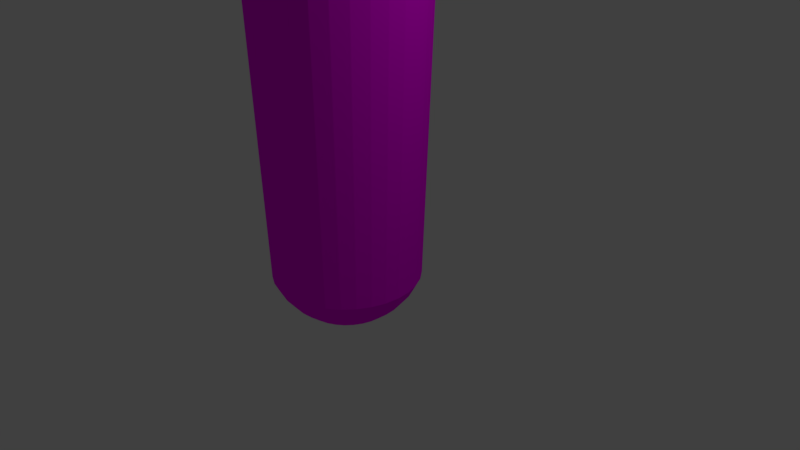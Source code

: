 # Source: 3D_Arm.blend  (saved by Blender 2.79.0; exported with 4.5.12 LTS)
import bpy
from mathutils import Matrix  # noqa: F401  (used for matrix-valued properties, if any)

bpy.ops.wm.read_factory_settings(use_empty=True)
scene = bpy.context.scene
scene.name = 'Scene'

# ---- collections
col_collection_1 = bpy.data.collections.new('Collection 1'); scene.collection.children.link(col_collection_1)

# ---- images (referenced by path relative to the original .blend; pixels are not part of the script)
import os
ASSET_DIR = os.environ.get("B2B_ASSET_DIR", "")  # directory of the original .blend (textures are referenced by path, not embedded)
HERE = os.path.dirname(os.path.abspath(__file__))  # packed textures are extracted next to this script under _unpacked/

def load_image(name, relpath, width, height, colorspace="sRGB"):
    """Load a texture the original file referenced (path relative to the .blend, or extracted next to this script)."""
    p = next((c for c in (os.path.join(HERE, relpath), os.path.join(ASSET_DIR, relpath)) if relpath and os.path.exists(c)), "")
    if p:
        img = bpy.data.images.load(p, check_existing=True)
        img.name = name
    else:  # same state as the original file: an image datablock whose file is absent (Cycles renders it pink)
        img = bpy.data.images.new(name, width, height)
        img.source = "FILE"
        img.filepath = "//" + (relpath or name)
    img.colorspace_settings.name = colorspace
    return img
img_colorpalette_png = load_image('colorpalette.png', 'colorpalette.png', 1024, 1024, 'sRGB')

# ---- materials (node trees are filled in below, after node groups)
mat_material = bpy.data.materials.new('Material')
mat_material.alpha_threshold = 0.0
mat_material.roughness = 0.5
mat_material.line_color = (0.0, 0.0, 0.0, 1.0)

# ---- material node trees
mat_material.use_nodes = True; mat_material.node_tree.nodes.clear()
_N = mat_material.node_tree.nodes; _L = mat_material.node_tree.links
n0 = _N.new('ShaderNodeOutputMaterial'); n0.name = 'Material Output'; n0.location = (300, 300)
n1 = _N.new('ShaderNodeBsdfDiffuse'); n1.name = 'Diffuse BSDF'; n1.location = (10, 300)
n2 = _N.new('ShaderNodeTexImage'); n2.name = 'Image Texture'; n2.location = (-180, 300)
n2.width = 140
n2.image = img_colorpalette_png
_L.new(n1.outputs[0], n0.inputs[0])
_L.new(n2.outputs[0], n1.inputs[0])
n0.is_active_output = True

# ---- world
world_world = bpy.data.worlds.new('World'); scene.world = world_world
world_world.color = (0.05088, 0.05088, 0.05088)
world_world.use_sun_shadow = False
world_world.sun_shadow_jitter_overblur = 0.0
world_world.cycles.sampling_method = 'MANUAL'

# ---- cameras
cam_camera = bpy.data.cameras.new('Camera')
cam_camera.clip_end = 100.0
cam_camera.lens = 35.0
cam_camera.sensor_width = 32.0
cam_camera.sensor_height = 18.0
cam_camera.ortho_scale = 7.314
cam_camera.dof.focus_distance = 0.0

# ---- lights
light_lamp = bpy.data.lights.new('Lamp', 'POINT')
light_lamp.transmission_factor = 0.0
light_lamp.cutoff_distance = 30.0
light_lamp.energy = 100.0
light_lamp.shadow_buffer_clip_start = 1.001
light_lamp.shadow_soft_size = 0.1
light_lamp.shadow_maximum_resolution = 0.006
light_lamp.use_absolute_resolution = True

# ---- meshes
me_sphere = bpy.data.meshes.new('Sphere')
me_sphere.from_pydata([(2.953e-08, 0.1116, 6.913), (1.884e-08, 0.3204, 6.886), (-3.566e-10, 0.6069, 6.778), (-9.735e-09, 0.843, 6.621), (-9.735e-09, 0.9913, 6.441), (-6.286e-09, 1.048, 6.234), (0.0, 0.9808, 5.57), (0.0, 1.0, 5.375), (2.088e-08, 0.8686, 5.233), (-9.406e-09, 0.5963, -1.856), (0.02178, 0.1095, 6.913), (0.06251, 0.3143, 6.886), (0.1184, 0.5953, 6.778), (0.1645, 0.8268, 6.621), (0.1934, 0.9722, 6.441), (0.2045, 1.028, 6.234), (0.1913, 0.9619, 5.57), (0.1951, 0.9808, 5.375), (0.1695, 0.8519, 5.233), (0.1935, 0.9726, -1.374), (0.1741, 0.8753, -1.56), (0.1481, 0.7444, -1.722), (0.1163, 0.5849, -1.856), (0.08014, 0.4029, -1.955), (0.04085, 0.2054, -2.016), (0.04272, 0.1031, 6.913), (0.1226, 0.296, 6.886), (0.2323, 0.5607, 6.778), (0.3226, 0.7788, 6.621), (0.3793, 0.9158, 6.441), (0.4012, 0.9686, 6.234), (0.3753, 0.9061, 5.57), (0.3827, 0.9239, 5.375), (0.3324, 0.8025, 5.233), (0.3795, 0.9162, -1.374), (0.3415, 0.8246, -1.56), (0.2905, 0.7012, -1.722), (0.2282, 0.5509, -1.856), (0.1572, 0.3795, -1.955), (0.08014, 0.1935, -2.016), (0.06202, 0.09282, 6.913), (0.178, 0.2664, 6.886), (0.3372, 0.5046, 6.778), (0.4684, 0.7009, 6.621), (0.5507, 0.8242, 6.441), (0.5825, 0.8718, 6.234), (0.5449, 0.8155, 5.57), (0.5556, 0.8315, 5.375), (0.4826, 0.7222, 5.233), (0.5509, 0.8246, -1.374), (0.4958, 0.7421, -1.56), (0.4217, 0.6311, -1.722), (0.3313, 0.4958, -1.856), (0.2282, 0.3415, -1.955), (0.1163, 0.1741, -2.016), (0.07894, 0.07894, 6.913), (0.2266, 0.2266, 6.886), (0.4292, 0.4292, 6.778), (0.5961, 0.5961, 6.621), (0.7009, 0.7009, 6.441), (0.7414, 0.7414, 6.234), (0.6935, 0.6935, 5.57), (0.7071, 0.7071, 5.375), (0.6142, 0.6142, 5.233), (0.7012, 0.7012, -1.374), (0.6311, 0.6311, -1.56), (0.5367, 0.5367, -1.722), (0.4217, 0.4217, -1.856), (0.2905, 0.2905, -1.955), (0.1481, 0.1481, -2.016), (0.09283, 0.06202, 6.913), (0.2664, 0.178, 6.886), (0.5046, 0.3372, 6.778), (0.7009, 0.4684, 6.621), (0.8242, 0.5507, 6.441), (0.8718, 0.5825, 6.234), (0.8155, 0.5449, 5.57), (0.8315, 0.5556, 5.375), (0.7222, 0.4826, 5.233), (0.8246, 0.5509, -1.374), (0.7421, 0.4958, -1.56), (0.6311, 0.4217, -1.722), (0.4958, 0.3313, -1.856), (0.3415, 0.2282, -1.955), (0.1741, 0.1163, -2.016), (0.1031, 0.04272, 6.913), (0.296, 0.1226, 6.886), (0.5607, 0.2323, 6.778), (0.7788, 0.3226, 6.621), (0.9158, 0.3793, 6.441), (0.9686, 0.4012, 6.234), (0.9061, 0.3753, 5.57), (0.9239, 0.3827, 5.375), (0.8025, 0.3324, 5.233), (0.9162, 0.3795, -1.374), (0.8246, 0.3415, -1.56), (0.7012, 0.2905, -1.722), (0.5509, 0.2282, -1.856), (0.3795, 0.1572, -1.955), (0.1935, 0.08014, -2.016), (0.1095, 0.02178, 6.913), (0.3143, 0.06251, 6.886), (0.5953, 0.1184, 6.778), (0.8268, 0.1645, 6.621), (0.9722, 0.1934, 6.441), (1.028, 0.2045, 6.234), (0.9619, 0.1913, 5.57), (0.9808, 0.1951, 5.375), (0.8519, 0.1695, 5.233), (0.9726, 0.1935, -1.374), (0.8753, 0.1741, -1.56), (0.7444, 0.1481, -1.722), (0.5849, 0.1163, -1.856), (0.4029, 0.08014, -1.955), (0.2054, 0.04085, -2.016), (0.1116, -3.278e-07, 6.913), (0.3204, -3.245e-07, 6.886), (0.6069, -3.224e-07, 6.778), (0.843, -3.301e-07, 6.621), (0.9913, -3.479e-07, 6.441), (1.048, -2.771e-07, 6.234), (0.9808, -3.962e-07, 5.57), (1.0, -3.813e-07, 5.375), (0.8686, -3.814e-07, 5.233), (0.9917, -2.26e-07, -1.374), (0.8925, -3.38e-07, -1.56), (0.759, -3.22e-07, -1.722), (0.5963, -3.46e-07, -1.856), (0.4108, -3.06e-07, -1.955), (0.2094, -3.1e-07, -2.016), (0.1095, -0.02178, 6.913), (0.3143, -0.06251, 6.886), (0.5953, -0.1184, 6.778), (0.8268, -0.1645, 6.621), (0.9722, -0.1934, 6.441), (1.028, -0.2045, 6.234), (0.9619, -0.1913, 5.57), (0.9808, -0.1951, 5.375), (0.8519, -0.1695, 5.233), (0.9726, -0.1935, -1.374), (0.8753, -0.1741, -1.56), (0.7444, -0.1481, -1.722), (0.5849, -0.1163, -1.856), (0.4029, -0.08014, -1.955), (0.2054, -0.04085, -2.016), (0.1031, -0.04272, 6.913), (0.296, -0.1226, 6.886), (0.5607, -0.2323, 6.778), (0.7788, -0.3226, 6.621), (0.9158, -0.3793, 6.441), (0.9686, -0.4012, 6.234), (0.9061, -0.3753, 5.57), (0.9239, -0.3827, 5.375), (0.8025, -0.3324, 5.233), (0.9162, -0.3795, -1.374), (0.8246, -0.3415, -1.56), (0.7012, -0.2905, -1.722), (0.5509, -0.2282, -1.856), (0.3795, -0.1572, -1.955), (0.1935, -0.08014, -2.016), (0.09282, -0.06202, 6.913), (0.2664, -0.178, 6.886), (0.5046, -0.3372, 6.778), (0.7009, -0.4684, 6.621), (0.8242, -0.5507, 6.441), (0.8718, -0.5825, 6.234), (0.8155, -0.5449, 5.57), (0.8315, -0.5556, 5.375), (0.7222, -0.4826, 5.233), (0.8246, -0.5509, -1.374), (0.7421, -0.4958, -1.56), (0.6311, -0.4217, -1.722), (0.4958, -0.3313, -1.856), (0.3415, -0.2282, -1.955), (0.1741, -0.1163, -2.016), (0.07894, -0.07894, 6.913), (0.2266, -0.2266, 6.886), (0.4292, -0.4292, 6.778), (0.5961, -0.5961, 6.621), (0.7009, -0.7009, 6.441), (0.7414, -0.7414, 6.234), (0.6935, -0.6935, 5.57), (0.7071, -0.7071, 5.375), (0.6142, -0.6142, 5.233), (0.7012, -0.7012, -1.374), (0.6311, -0.6311, -1.56), (0.5367, -0.5367, -1.722), (0.4217, -0.4217, -1.856), (0.2905, -0.2905, -1.955), (0.1481, -0.1481, -2.016), (0.06202, -0.09283, 6.913), (0.178, -0.2664, 6.886), (0.3372, -0.5046, 6.778), (0.4684, -0.7009, 6.621), (0.5507, -0.8242, 6.441), (0.5825, -0.8718, 6.234), (0.5449, -0.8155, 5.57), (0.5556, -0.8315, 5.375), (0.4826, -0.7222, 5.233), (0.5509, -0.8246, -1.374), (0.4958, -0.7421, -1.56), (0.4217, -0.6311, -1.722), (0.3313, -0.4958, -1.856), (0.2282, -0.3415, -1.955), (0.1163, -0.1741, -2.016), (-9.406e-09, -3.291e-07, -2.037), (0.04272, -0.1031, 6.913), (0.1226, -0.296, 6.886), (0.2323, -0.5607, 6.778), (0.3226, -0.7788, 6.621), (0.3793, -0.9158, 6.441), (0.4012, -0.9686, 6.234), (0.3753, -0.9061, 5.57), (0.3827, -0.9239, 5.375), (0.3324, -0.8025, 5.233), (0.3795, -0.9162, -1.374), (0.3415, -0.8246, -1.56), (0.2905, -0.7012, -1.722), (0.2282, -0.5509, -1.856), (0.1572, -0.3795, -1.955), (0.08014, -0.1935, -2.016), (0.02178, -0.1095, 6.913), (0.06251, -0.3143, 6.886), (0.1184, -0.5953, 6.778), (0.1645, -0.8268, 6.621), (0.1934, -0.9722, 6.441), (0.2045, -1.028, 6.234), (0.1913, -0.9619, 5.57), (0.1951, -0.9808, 5.375), (0.1695, -0.8519, 5.233), (0.1935, -0.9726, -1.374), (0.1741, -0.8753, -1.56), (0.1481, -0.7444, -1.722), (0.1163, -0.5849, -1.856), (0.08014, -0.4029, -1.955), (0.04085, -0.2054, -2.016), (2.54e-08, -0.1116, 6.913), (5.335e-08, -0.3204, 6.886), (2.839e-08, -0.6069, 6.778), (-4.054e-08, -0.843, 6.621), (-1.116e-07, -0.9913, 6.441), (6.585e-08, -1.048, 6.234), (-8.544e-08, -0.9808, 5.57), (-1.003e-07, -1.0, 5.375), (-5.479e-08, -0.8686, 5.233), (5.883e-08, -0.9917, -1.374), (-1.011e-07, -0.8925, -1.56), (-3.714e-08, -0.759, -1.722), (-2.115e-08, -0.5963, -1.856), (-5.152e-09, -0.4108, -1.955), (-5.152e-09, -0.2094, -2.016), (-0.02178, -0.1095, 6.913), (-0.06251, -0.3143, 6.886), (-0.1184, -0.5953, 6.778), (-0.1645, -0.8268, 6.621), (-0.1934, -0.9722, 6.441), (-0.2045, -1.028, 6.234), (-0.1913, -0.9619, 5.57), (-0.1951, -0.9808, 5.375), (-0.1695, -0.8519, 5.233), (-0.1935, -0.9726, -1.374), (-0.1741, -0.8753, -1.56), (-0.1481, -0.7444, -1.722), (-0.1163, -0.5849, -1.856), (-0.08014, -0.4029, -1.955), (-0.04085, -0.2054, -2.016), (-0.04272, -0.1031, 6.913), (-0.1226, -0.296, 6.886), (-0.2323, -0.5607, 6.778), (-0.3226, -0.7788, 6.621), (-0.3793, -0.9158, 6.441), (-0.4012, -0.9686, 6.234), (-0.3753, -0.9061, 5.57), (-0.3827, -0.9239, 5.375), (-0.3324, -0.8025, 5.233), (-0.3795, -0.9162, -1.374), (-0.3415, -0.8246, -1.56), (-0.2905, -0.7012, -1.722), (-0.2282, -0.5509, -1.856), (-0.1572, -0.3795, -1.955), (-0.08014, -0.1935, -2.016), (-0.06202, -0.09283, 6.913), (-0.178, -0.2664, 6.886), (-0.3372, -0.5046, 6.778), (-0.4684, -0.7009, 6.621), (-0.5507, -0.8242, 6.441), (-0.5825, -0.8718, 6.234), (-0.5449, -0.8155, 5.57), (-0.5556, -0.8315, 5.375), (-0.4826, -0.7222, 5.233), (-0.5509, -0.8246, -1.374), (-0.4958, -0.7421, -1.56), (-0.4217, -0.6311, -1.722), (-0.3313, -0.4958, -1.856), (-0.2282, -0.3415, -1.955), (-0.1163, -0.1741, -2.016), (-1.023e-07, -4.592e-07, 6.924), (-0.07894, -0.07894, 6.913), (-0.2266, -0.2266, 6.886), (-0.4292, -0.4292, 6.778), (-0.5961, -0.5961, 6.621), (-0.7009, -0.7009, 6.441), (-0.7414, -0.7414, 6.234), (-0.6935, -0.6935, 5.57), (-0.7071, -0.7071, 5.375), (-0.6142, -0.6142, 5.233), (-0.7012, -0.7012, -1.374), (-0.6311, -0.6311, -1.56), (-0.5367, -0.5367, -1.722), (-0.4217, -0.4217, -1.856), (-0.2905, -0.2905, -1.955), (-0.1481, -0.1481, -2.016), (-0.09282, -0.06202, 6.913), (-0.2664, -0.178, 6.886), (-0.5046, -0.3372, 6.778), (-0.7009, -0.4684, 6.621), (-0.8242, -0.5507, 6.441), (-0.8718, -0.5825, 6.234), (-0.8155, -0.5449, 5.57), (-0.8315, -0.5556, 5.375), (-0.7222, -0.4826, 5.233), (-0.8246, -0.5509, -1.374), (-0.7421, -0.4958, -1.56), (-0.6311, -0.4217, -1.722), (-0.4958, -0.3313, -1.856), (-0.3415, -0.2282, -1.955), (-0.1741, -0.1163, -2.016), (-0.1031, -0.04272, 6.913), (-0.296, -0.1226, 6.886), (-0.5607, -0.2323, 6.778), (-0.7788, -0.3226, 6.621), (-0.9158, -0.3793, 6.441), (-0.9686, -0.4012, 6.234), (-0.9061, -0.3753, 5.57), (-0.9239, -0.3827, 5.375), (-0.8025, -0.3324, 5.233), (-0.9162, -0.3795, -1.374), (-0.8246, -0.3415, -1.56), (-0.7012, -0.2905, -1.722), (-0.5509, -0.2282, -1.856), (-0.3795, -0.1572, -1.955), (-0.1935, -0.08014, -2.016), (-0.1095, -0.02178, 6.913), (-0.3143, -0.06251, 6.886), (-0.5953, -0.1184, 6.778), (-0.8268, -0.1645, 6.621), (-0.9722, -0.1934, 6.441), (-1.028, -0.2045, 6.234), (-0.9619, -0.1913, 5.57), (-0.9808, -0.1951, 5.375), (-0.8519, -0.1695, 5.233), (-0.9726, -0.1935, -1.374), (-0.8753, -0.1741, -1.56), (-0.7444, -0.1481, -1.722), (-0.5849, -0.1163, -1.856), (-0.4029, -0.08014, -1.955), (-0.2054, -0.04085, -2.016), (-0.1116, -3.192e-07, 6.913), (-0.3204, -2.933e-07, 6.886), (-0.6069, -2.899e-07, 6.778), (-0.843, -1.702e-07, 6.621), (-0.9913, -1.169e-07, 6.441), (-1.048, -3.278e-07, 6.234), (-0.9808, -9.818e-08, 5.57), (-1.0, -1.429e-07, 5.375), (-0.8686, -1.175e-07, 5.233), (-0.9917, -3.22e-07, -1.374), (-0.8925, -1.301e-07, -1.56), (-0.759, -1.78e-07, -1.722), (-0.5963, -2.58e-07, -1.856), (-0.4108, -2.5e-07, -1.955), (-0.2094, -3.18e-07, -2.016), (-0.1095, 0.02178, 6.913), (-0.3143, 0.06251, 6.886), (-0.5953, 0.1184, 6.778), (-0.8268, 0.1645, 6.621), (-0.9722, 0.1934, 6.441), (-1.028, 0.2045, 6.234), (-0.9619, 0.1913, 5.57), (-0.9808, 0.1951, 5.375), (-0.8519, 0.1695, 5.233), (-0.9726, 0.1935, -1.374), (-0.8753, 0.1741, -1.56), (-0.7444, 0.1481, -1.722), (-0.5849, 0.1163, -1.856), (-0.4029, 0.08014, -1.955), (-0.2054, 0.04085, -2.016), (-0.1031, 0.04272, 6.913), (-0.296, 0.1226, 6.886), (-0.5607, 0.2323, 6.778), (-0.7788, 0.3226, 6.621), (-0.9158, 0.3793, 6.441), (-0.9686, 0.4012, 6.234), (-0.9061, 0.3753, 5.57), (-0.9239, 0.3827, 5.375), (-0.8025, 0.3324, 5.233), (-0.9162, 0.3795, -1.374), (-0.8246, 0.3415, -1.56), (-0.7012, 0.2905, -1.722), (-0.5509, 0.2282, -1.856), (-0.3795, 0.1572, -1.955), (-0.1935, 0.08014, -2.016), (-0.09282, 0.06202, 6.913), (-0.2664, 0.178, 6.886), (-0.5046, 0.3372, 6.778), (-0.7009, 0.4684, 6.621), (-0.8242, 0.5507, 6.441), (-0.8718, 0.5825, 6.234), (-0.8155, 0.5449, 5.57), (-0.8315, 0.5556, 5.375), (-0.7222, 0.4826, 5.233), (-0.8246, 0.5509, -1.374), (-0.7421, 0.4958, -1.56), (-0.6311, 0.4217, -1.722), (-0.4958, 0.3313, -1.856), (-0.3415, 0.2282, -1.955), (-0.1741, 0.1163, -2.016), (-0.07894, 0.07894, 6.913), (-0.2266, 0.2266, 6.886), (-0.4292, 0.4292, 6.778), (-0.5961, 0.5961, 6.621), (-0.7009, 0.7009, 6.441), (-0.7414, 0.7414, 6.234), (-0.6935, 0.6935, 5.57), (-0.7071, 0.7071, 5.375), (-0.6142, 0.6142, 5.233), (-0.7012, 0.7012, -1.374), (-0.6311, 0.6311, -1.56), (-0.5367, 0.5367, -1.722), (-0.4217, 0.4217, -1.856), (-0.2905, 0.2905, -1.955), (-0.1481, 0.1481, -2.016), (-0.06202, 0.09282, 6.913), (-0.178, 0.2664, 6.886), (-0.3372, 0.5046, 6.778), (-0.4684, 0.7009, 6.621), (-0.5507, 0.8242, 6.441), (-0.5825, 0.8718, 6.234), (-0.5449, 0.8155, 5.57), (-0.5556, 0.8315, 5.375), (-0.4826, 0.7222, 5.233), (-0.5509, 0.8246, -1.374), (-0.4958, 0.7421, -1.56), (-0.4217, 0.6311, -1.722), (-0.3313, 0.4958, -1.856), (-0.2282, 0.3415, -1.955), (-0.1163, 0.1741, -2.016), (-0.04272, 0.1031, 6.913), (-0.1226, 0.296, 6.886), (-0.2323, 0.5607, 6.778), (-0.3226, 0.7788, 6.621), (-0.3793, 0.9158, 6.441), (-0.4012, 0.9686, 6.234), (-0.3753, 0.9061, 5.57), (-0.3827, 0.9239, 5.375), (-0.3324, 0.8025, 5.233), (-0.3795, 0.9162, -1.374), (-0.3415, 0.8246, -1.56), (-0.2905, 0.7012, -1.722), (-0.2282, 0.5509, -1.856), (-0.1572, 0.3795, -1.955), (-0.08014, 0.1935, -2.016), (-0.02178, 0.1095, 6.913), (-0.06251, 0.3143, 6.886), (-0.1184, 0.5953, 6.778), (-0.1645, 0.8268, 6.621), (-0.1934, 0.9722, 6.441), (-0.2045, 1.028, 6.234), (-0.1913, 0.9619, 5.57), (-0.1951, 0.9808, 5.375), (-0.1695, 0.8519, 5.233), (-0.1935, 0.9726, -1.374), (-0.1741, 0.8753, -1.56), (-0.1481, 0.7444, -1.722), (-0.1163, 0.5849, -1.856), (-0.08014, 0.4029, -1.955), (-0.04085, 0.2054, -2.016), (5.883e-08, 0.9917, -1.374), (2.828e-07, 0.8925, -1.56), (1.548e-07, 0.759, -1.722), (7.482e-08, 0.4108, -1.955), (6.844e-09, 0.2094, -2.016), (0.2275, 1.144, 4.095), (0.4463, 1.077, 4.095), (0.6479, 0.9696, 4.095), (0.8246, 0.8246, 4.095), (0.9696, 0.6479, 4.095), (1.077, 0.4463, 4.095), (1.144, 0.2275, 4.095), (1.166, -3.856e-07, 4.095), (1.144, -0.2275, 4.095), (1.077, -0.4463, 4.095), (0.9696, -0.6479, 4.095), (0.8246, -0.8246, 4.095), (0.6479, -0.9696, 4.095), (0.4463, -1.077, 4.095), (0.2275, -1.144, 4.095), (-1.105e-07, -1.166, 4.095), (-0.2275, -1.144, 4.095), (-0.4463, -1.077, 4.095), (-0.6479, -0.9696, 4.095), (-0.8246, -0.8246, 4.095), (-0.9696, -0.6479, 4.095), (-1.077, -0.4463, 4.095), (-1.144, -0.2275, 4.095), (-1.166, -1.094e-07, 4.095), (-1.144, 0.2275, 4.095), (-1.077, 0.4463, 4.095), (-0.9696, 0.6479, 4.095), (-0.8246, 0.8246, 4.095), (-0.6479, 0.9696, 4.095), (-0.4463, 1.077, 4.095), (-0.2275, 1.144, 4.095), (-2.593e-08, 1.166, 4.095), (0.1828, 0.9188, 3.975), (0.3585, 0.8655, 3.975), (0.5205, 0.779, 3.975), (0.6624, 0.6624, 3.975), (0.779, 0.5205, 3.975), (0.8655, 0.3585, 3.975), (0.9188, 0.1828, 3.975), (0.9368, -3.588e-07, 3.975), (0.9188, -0.1828, 3.975), (0.8655, -0.3585, 3.975), (0.779, -0.5205, 3.975), (0.6624, -0.6624, 3.975), (0.5205, -0.779, 3.975), (0.3585, -0.8655, 3.975), (0.1828, -0.9188, 3.975), (-6.019e-08, -0.9368, 3.975), (-0.1828, -0.9188, 3.975), (-0.3585, -0.8655, 3.975), (-0.5205, -0.779, 3.975), (-0.6624, -0.6624, 3.975), (-0.779, -0.5205, 3.975), (-0.8655, -0.3585, 3.975), (-0.9188, -0.1828, 3.975), (-0.9368, -1.321e-07, 3.975), (-0.9188, 0.1828, 3.975), (-0.8655, 0.3585, 3.975), (-0.779, 0.5205, 3.975), (-0.6624, 0.6624, 3.975), (-0.5205, 0.779, 3.975), (-0.3585, 0.8655, 3.975), (-0.1828, 0.9188, 3.975), (8.822e-09, 0.9368, 3.975), (-4.777e-09, 1.04, 5.896), (0.2029, 1.02, 5.896), (0.398, 0.9608, 5.896), (0.5778, 0.8647, 5.896), (0.7354, 0.7354, 5.896), (0.8647, 0.5778, 5.896), (0.9608, 0.398, 5.896), (1.02, 0.2029, 5.896), (1.04, -3.376e-07, 5.896), (1.02, -0.2029, 5.896), (0.9608, -0.398, 5.896), (0.8647, -0.5778, 5.896), (0.7354, -0.7354, 5.896), (0.5778, -0.8647, 5.896), (0.398, -0.9608, 5.896), (0.2029, -1.02, 5.896), (-1.111e-08, -1.04, 5.896), (-0.2029, -1.02, 5.896), (-0.398, -0.9608, 5.896), (-0.5778, -0.8647, 5.896), (-0.7354, -0.7354, 5.896), (-0.8647, -0.5778, 5.896), (-0.9608, -0.398, 5.896), (-1.02, -0.2029, 5.896), (-1.04, -2.12e-07, 5.896), (-1.02, 0.2029, 5.896), (-0.9608, 0.398, 5.896), (-0.8647, 0.5778, 5.896), (-0.7354, 0.7354, 5.896), (-0.5778, 0.8647, 5.896), (-0.398, 0.9608, 5.896), (-0.2029, 1.02, 5.896), (-4.777e-09, 1.04, 5.896), (0.2029, 1.02, 5.896), (0.398, 0.9608, 5.896), (0.5778, 0.8647, 5.896), (0.7354, 0.7354, 5.896), (0.8647, 0.5778, 5.896), (0.9608, 0.398, 5.896), (1.02, 0.2029, 5.896), (1.04, -3.376e-07, 5.896), (1.02, -0.2029, 5.896), (0.9608, -0.398, 5.896), (0.8647, -0.5778, 5.896), (0.7354, -0.7354, 5.896), (0.5778, -0.8647, 5.896), (0.398, -0.9608, 5.896), (0.2029, -1.02, 5.896), (-1.111e-08, -1.04, 5.896), (-0.2029, -1.02, 5.896), (-0.398, -0.9608, 5.896), (-0.5778, -0.8647, 5.896), (-0.7354, -0.7354, 5.896), (-0.8647, -0.5778, 5.896), (-0.9608, -0.398, 5.896), (-1.02, -0.2029, 5.896), (-1.04, -2.12e-07, 5.896), (-1.02, 0.2029, 5.896), (-0.9608, 0.398, 5.896), (-0.8647, 0.5778, 5.896), (-0.7354, 0.7354, 5.896), (-0.5778, 0.8647, 5.896), (-0.398, 0.9608, 5.896), (-0.2029, 1.02, 5.896), (-7.256e-09, 1.071, 6.065), (0.2089, 1.05, 6.065), (0.4097, 0.9892, 6.065), (0.5949, 0.8903, 6.065), (0.7571, 0.7571, 6.065), (0.8903, 0.5949, 6.065), (0.9892, 0.4097, 6.065), (1.05, 0.2089, 6.065), (1.071, -3.072e-07, 6.065), (1.05, -0.2089, 6.065), (0.9892, -0.4097, 6.065), (0.8903, -0.5949, 6.065), (0.7571, -0.7571, 6.065), (0.5949, -0.8903, 6.065), (0.4097, -0.9892, 6.065), (0.2089, -1.05, 6.065), (2.747e-08, -1.071, 6.065), (-0.2089, -1.05, 6.065), (-0.4097, -0.9892, 6.065), (-0.5949, -0.8903, 6.065), (-0.7571, -0.7571, 6.065), (-0.8903, -0.5949, 6.065), (-0.9892, -0.4097, 6.065), (-1.05, -0.2089, 6.065), (-1.071, -2.71e-07, 6.065), (-1.05, 0.2089, 6.065), (-0.9892, 0.4097, 6.065), (-0.8903, 0.5949, 6.065), (-0.7571, 0.7571, 6.065), (-0.5949, 0.8903, 6.065), (-0.4097, 0.9892, 6.065), (-0.2089, 1.05, 6.065)], [], [(478, 477, 19, 20), (3, 2, 12, 13), (479, 478, 20, 21), (4, 3, 13, 14), (9, 479, 21, 22), (5, 4, 14, 15), (480, 9, 22, 23), (610, 5, 15, 611), (481, 480, 23, 24), (7, 6, 16, 17), (0, 296, 10), (205, 481, 24), (8, 7, 17, 18), (1, 0, 10, 11), (545, 8, 18, 514), (2, 1, 11, 12), (11, 10, 25, 26), (514, 18, 33, 515), (12, 11, 26, 27), (20, 19, 34, 35), (13, 12, 27, 28), (21, 20, 35, 36), (14, 13, 28, 29), (22, 21, 36, 37), (15, 14, 29, 30), (23, 22, 37, 38), (611, 15, 30, 612), (24, 23, 38, 39), (17, 16, 31, 32), (10, 296, 25), (205, 24, 39), (18, 17, 32, 33), (30, 29, 44, 45), (38, 37, 52, 53), (612, 30, 45, 613), (39, 38, 53, 54), (32, 31, 46, 47), (25, 296, 40), (205, 39, 54), (33, 32, 47, 48), (26, 25, 40, 41), (515, 33, 48, 516), (27, 26, 41, 42), (35, 34, 49, 50), (28, 27, 42, 43), (36, 35, 50, 51), (29, 28, 43, 44), (37, 36, 51, 52), (516, 48, 63, 517), (42, 41, 56, 57), (50, 49, 64, 65), (43, 42, 57, 58), (51, 50, 65, 66), (44, 43, 58, 59), (52, 51, 66, 67), (45, 44, 59, 60), (53, 52, 67, 68), (613, 45, 60, 614), (54, 53, 68, 69), (47, 46, 61, 62), (40, 296, 55), (205, 54, 69), (48, 47, 62, 63), (41, 40, 55, 56), (68, 67, 82, 83), (614, 60, 75, 615), (69, 68, 83, 84), (62, 61, 76, 77), (55, 296, 70), (205, 69, 84), (63, 62, 77, 78), (56, 55, 70, 71), (517, 63, 78, 518), (57, 56, 71, 72), (65, 64, 79, 80), (58, 57, 72, 73), (66, 65, 80, 81), (59, 58, 73, 74), (67, 66, 81, 82), (60, 59, 74, 75), (80, 79, 94, 95), (73, 72, 87, 88), (81, 80, 95, 96), (74, 73, 88, 89), (82, 81, 96, 97), (75, 74, 89, 90), (83, 82, 97, 98), (615, 75, 90, 616), (84, 83, 98, 99), (77, 76, 91, 92), (70, 296, 85), (205, 84, 99), (78, 77, 92, 93), (71, 70, 85, 86), (518, 78, 93, 519), (72, 71, 86, 87), (99, 98, 113, 114), (92, 91, 106, 107), (85, 296, 100), (205, 99, 114), (93, 92, 107, 108), (86, 85, 100, 101), (519, 93, 108, 520), (87, 86, 101, 102), (95, 94, 109, 110), (88, 87, 102, 103), (96, 95, 110, 111), (89, 88, 103, 104), (97, 96, 111, 112), (90, 89, 104, 105), (98, 97, 112, 113), (616, 90, 105, 617), (103, 102, 117, 118), (111, 110, 125, 126), (104, 103, 118, 119), (112, 111, 126, 127), (105, 104, 119, 120), (113, 112, 127, 128), (617, 105, 120, 618), (114, 113, 128, 129), (107, 106, 121, 122), (100, 296, 115), (205, 114, 129), (108, 107, 122, 123), (101, 100, 115, 116), (520, 108, 123, 521), (102, 101, 116, 117), (110, 109, 124, 125), (122, 121, 136, 137), (115, 296, 130), (205, 129, 144), (123, 122, 137, 138), (116, 115, 130, 131), (521, 123, 138, 522), (117, 116, 131, 132), (125, 124, 139, 140), (118, 117, 132, 133), (126, 125, 140, 141), (119, 118, 133, 134), (127, 126, 141, 142), (120, 119, 134, 135), (128, 127, 142, 143), (618, 120, 135, 619), (129, 128, 143, 144), (141, 140, 155, 156), (134, 133, 148, 149), (142, 141, 156, 157), (135, 134, 149, 150), (143, 142, 157, 158), (619, 135, 150, 620), (144, 143, 158, 159), (137, 136, 151, 152), (130, 296, 145), (205, 144, 159), (138, 137, 152, 153), (131, 130, 145, 146), (522, 138, 153, 523), (132, 131, 146, 147), (140, 139, 154, 155), (133, 132, 147, 148), (145, 296, 160), (205, 159, 174), (153, 152, 167, 168), (146, 145, 160, 161), (523, 153, 168, 524), (147, 146, 161, 162), (155, 154, 169, 170), (148, 147, 162, 163), (156, 155, 170, 171), (149, 148, 163, 164), (157, 156, 171, 172), (150, 149, 164, 165), (158, 157, 172, 173), (620, 150, 165, 621), (159, 158, 173, 174), (152, 151, 166, 167), (164, 163, 178, 179), (172, 171, 186, 187), (165, 164, 179, 180), (173, 172, 187, 188), (621, 165, 180, 622), (174, 173, 188, 189), (167, 166, 181, 182), (160, 296, 175), (205, 174, 189), (168, 167, 182, 183), (161, 160, 175, 176), (524, 168, 183, 525), (162, 161, 176, 177), (170, 169, 184, 185), (163, 162, 177, 178), (171, 170, 185, 186), (183, 182, 197, 198), (176, 175, 190, 191), (525, 183, 198, 526), (177, 176, 191, 192), (185, 184, 199, 200), (178, 177, 192, 193), (186, 185, 200, 201), (179, 178, 193, 194), (187, 186, 201, 202), (180, 179, 194, 195), (188, 187, 202, 203), (622, 180, 195, 623), (189, 188, 203, 204), (182, 181, 196, 197), (175, 296, 190), (205, 189, 204), (202, 201, 217, 218), (195, 194, 210, 211), (203, 202, 218, 219), (623, 195, 211, 624), (204, 203, 219, 220), (197, 196, 212, 213), (190, 296, 206), (205, 204, 220), (198, 197, 213, 214), (191, 190, 206, 207), (526, 198, 214, 527), (192, 191, 207, 208), (200, 199, 215, 216), (193, 192, 208, 209), (201, 200, 216, 217), (194, 193, 209, 210), (527, 214, 229, 528), (208, 207, 222, 223), (216, 215, 230, 231), (209, 208, 223, 224), (217, 216, 231, 232), (210, 209, 224, 225), (218, 217, 232, 233), (211, 210, 225, 226), (219, 218, 233, 234), (624, 211, 226, 625), (220, 219, 234, 235), (213, 212, 227, 228), (206, 296, 221), (205, 220, 235), (214, 213, 228, 229), (207, 206, 221, 222), (234, 233, 248, 249), (625, 226, 241, 626), (235, 234, 249, 250), (228, 227, 242, 243), (221, 296, 236), (205, 235, 250), (229, 228, 243, 244), (222, 221, 236, 237), (528, 229, 244, 529), (223, 222, 237, 238), (231, 230, 245, 246), (224, 223, 238, 239), (232, 231, 246, 247), (225, 224, 239, 240), (233, 232, 247, 248), (226, 225, 240, 241), (238, 237, 252, 253), (246, 245, 260, 261), (239, 238, 253, 254), (247, 246, 261, 262), (240, 239, 254, 255), (248, 247, 262, 263), (241, 240, 255, 256), (249, 248, 263, 264), (626, 241, 256, 627), (250, 249, 264, 265), (243, 242, 257, 258), (236, 296, 251), (205, 250, 265), (244, 243, 258, 259), (237, 236, 251, 252), (529, 244, 259, 530), (627, 256, 271, 628), (265, 264, 279, 280), (258, 257, 272, 273), (251, 296, 266), (205, 265, 280), (259, 258, 273, 274), (252, 251, 266, 267), (530, 259, 274, 531), (253, 252, 267, 268), (261, 260, 275, 276), (254, 253, 268, 269), (262, 261, 276, 277), (255, 254, 269, 270), (263, 262, 277, 278), (256, 255, 270, 271), (264, 263, 278, 279), (276, 275, 290, 291), (269, 268, 283, 284), (277, 276, 291, 292), (270, 269, 284, 285), (278, 277, 292, 293), (271, 270, 285, 286), (279, 278, 293, 294), (628, 271, 286, 629), (280, 279, 294, 295), (273, 272, 287, 288), (266, 296, 281), (205, 280, 295), (274, 273, 288, 289), (267, 266, 281, 282), (531, 274, 289, 532), (268, 267, 282, 283), (295, 294, 310, 311), (288, 287, 303, 304), (281, 296, 297), (205, 295, 311), (289, 288, 304, 305), (282, 281, 297, 298), (532, 289, 305, 533), (283, 282, 298, 299), (291, 290, 306, 307), (284, 283, 299, 300), (292, 291, 307, 308), (285, 284, 300, 301), (293, 292, 308, 309), (286, 285, 301, 302), (294, 293, 309, 310), (629, 286, 302, 630), (300, 299, 314, 315), (308, 307, 322, 323), (301, 300, 315, 316), (309, 308, 323, 324), (302, 301, 316, 317), (310, 309, 324, 325), (630, 302, 317, 631), (311, 310, 325, 326), (304, 303, 318, 319), (297, 296, 312), (205, 311, 326), (305, 304, 319, 320), (298, 297, 312, 313), (533, 305, 320, 534), (299, 298, 313, 314), (307, 306, 321, 322), (319, 318, 333, 334), (312, 296, 327), (205, 326, 341), (320, 319, 334, 335), (313, 312, 327, 328), (534, 320, 335, 535), (314, 313, 328, 329), (322, 321, 336, 337), (315, 314, 329, 330), (323, 322, 337, 338), (316, 315, 330, 331), (324, 323, 338, 339), (317, 316, 331, 332), (325, 324, 339, 340), (631, 317, 332, 632), (326, 325, 340, 341), (338, 337, 352, 353), (331, 330, 345, 346), (339, 338, 353, 354), (332, 331, 346, 347), (340, 339, 354, 355), (632, 332, 347, 633), (341, 340, 355, 356), (334, 333, 348, 349), (327, 296, 342), (205, 341, 356), (335, 334, 349, 350), (328, 327, 342, 343), (535, 335, 350, 536), (329, 328, 343, 344), (337, 336, 351, 352), (330, 329, 344, 345), (205, 356, 371), (350, 349, 364, 365), (343, 342, 357, 358), (536, 350, 365, 537), (344, 343, 358, 359), (352, 351, 366, 367), (345, 344, 359, 360), (353, 352, 367, 368), (346, 345, 360, 361), (354, 353, 368, 369), (347, 346, 361, 362), (355, 354, 369, 370), (633, 347, 362, 634), (356, 355, 370, 371), (349, 348, 363, 364), (342, 296, 357), (369, 368, 383, 384), (362, 361, 376, 377), (370, 369, 384, 385), (634, 362, 377, 635), (371, 370, 385, 386), (364, 363, 378, 379), (357, 296, 372), (205, 371, 386), (365, 364, 379, 380), (358, 357, 372, 373), (537, 365, 380, 538), (359, 358, 373, 374), (367, 366, 381, 382), (360, 359, 374, 375), (368, 367, 382, 383), (361, 360, 375, 376), (373, 372, 387, 388), (538, 380, 395, 539), (374, 373, 388, 389), (382, 381, 396, 397), (375, 374, 389, 390), (383, 382, 397, 398), (376, 375, 390, 391), (384, 383, 398, 399), (377, 376, 391, 392), (385, 384, 399, 400), (635, 377, 392, 636), (386, 385, 400, 401), (379, 378, 393, 394), (372, 296, 387), (205, 386, 401), (380, 379, 394, 395), (392, 391, 406, 407), (400, 399, 414, 415), (636, 392, 407, 637), (401, 400, 415, 416), (394, 393, 408, 409), (387, 296, 402), (205, 401, 416), (395, 394, 409, 410), (388, 387, 402, 403), (539, 395, 410, 540), (389, 388, 403, 404), (397, 396, 411, 412), (390, 389, 404, 405), (398, 397, 412, 413), (391, 390, 405, 406), (399, 398, 413, 414), (540, 410, 425, 541), (404, 403, 418, 419), (412, 411, 426, 427), (405, 404, 419, 420), (413, 412, 427, 428), (406, 405, 420, 421), (414, 413, 428, 429), (407, 406, 421, 422), (415, 414, 429, 430), (637, 407, 422, 638), (416, 415, 430, 431), (409, 408, 423, 424), (402, 296, 417), (205, 416, 431), (410, 409, 424, 425), (403, 402, 417, 418), (430, 429, 444, 445), (638, 422, 437, 639), (431, 430, 445, 446), (424, 423, 438, 439), (417, 296, 432), (205, 431, 446), (425, 424, 439, 440), (418, 417, 432, 433), (541, 425, 440, 542), (419, 418, 433, 434), (427, 426, 441, 442), (420, 419, 434, 435), (428, 427, 442, 443), (421, 420, 435, 436), (429, 428, 443, 444), (422, 421, 436, 437), (434, 433, 448, 449), (442, 441, 456, 457), (435, 434, 449, 450), (443, 442, 457, 458), (436, 435, 450, 451), (444, 443, 458, 459), (437, 436, 451, 452), (445, 444, 459, 460), (639, 437, 452, 640), (446, 445, 460, 461), (439, 438, 453, 454), (432, 296, 447), (205, 446, 461), (440, 439, 454, 455), (433, 432, 447, 448), (542, 440, 455, 543), (640, 452, 467, 641), (461, 460, 475, 476), (454, 453, 468, 469), (447, 296, 462), (205, 461, 476), (455, 454, 469, 470), (448, 447, 462, 463), (543, 455, 470, 544), (449, 448, 463, 464), (457, 456, 471, 472), (450, 449, 464, 465), (458, 457, 472, 473), (451, 450, 465, 466), (459, 458, 473, 474), (452, 451, 466, 467), (460, 459, 474, 475), (472, 471, 477, 478), (465, 464, 2, 3), (473, 472, 478, 479), (466, 465, 3, 4), (474, 473, 479, 9), (467, 466, 4, 5), (475, 474, 9, 480), (641, 467, 5, 610), (476, 475, 480, 481), (469, 468, 6, 7), (462, 296, 0), (205, 476, 481), (470, 469, 7, 8), (463, 462, 0, 1), (544, 470, 8, 545), (464, 463, 1, 2), (471, 512, 513, 477), (456, 511, 512, 471), (441, 510, 511, 456), (426, 509, 510, 441), (411, 508, 509, 426), (396, 507, 508, 411), (381, 506, 507, 396), (366, 505, 506, 381), (351, 504, 505, 366), (336, 503, 504, 351), (321, 502, 503, 336), (306, 501, 502, 321), (290, 500, 501, 306), (275, 499, 500, 290), (260, 498, 499, 275), (245, 497, 498, 260), (230, 496, 497, 245), (215, 495, 496, 230), (199, 494, 495, 215), (184, 493, 494, 199), (169, 492, 493, 184), (154, 491, 492, 169), (139, 490, 491, 154), (124, 489, 490, 139), (109, 488, 489, 124), (94, 487, 488, 109), (79, 486, 487, 94), (64, 485, 486, 79), (49, 484, 485, 64), (34, 483, 484, 49), (19, 482, 483, 34), (477, 513, 482, 19), (512, 544, 545, 513), (511, 543, 544, 512), (510, 542, 543, 511), (509, 541, 542, 510), (508, 540, 541, 509), (507, 539, 540, 508), (506, 538, 539, 507), (505, 537, 538, 506), (504, 536, 537, 505), (503, 535, 536, 504), (502, 534, 535, 503), (501, 533, 534, 502), (500, 532, 533, 501), (499, 531, 532, 500), (498, 530, 531, 499), (497, 529, 530, 498), (496, 528, 529, 497), (495, 527, 528, 496), (494, 526, 527, 495), (493, 525, 526, 494), (492, 524, 525, 493), (491, 523, 524, 492), (490, 522, 523, 491), (489, 521, 522, 490), (488, 520, 521, 489), (487, 519, 520, 488), (486, 518, 519, 487), (485, 517, 518, 486), (484, 516, 517, 485), (483, 515, 516, 484), (482, 514, 515, 483), (513, 545, 514, 482), (468, 577, 546, 6), (453, 576, 577, 468), (438, 575, 576, 453), (423, 574, 575, 438), (408, 573, 574, 423), (393, 572, 573, 408), (378, 571, 572, 393), (363, 570, 571, 378), (348, 569, 570, 363), (333, 568, 569, 348), (318, 567, 568, 333), (303, 566, 567, 318), (287, 565, 566, 303), (272, 564, 565, 287), (257, 563, 564, 272), (242, 562, 563, 257), (227, 561, 562, 242), (212, 560, 561, 227), (196, 559, 560, 212), (181, 558, 559, 196), (166, 557, 558, 181), (151, 556, 557, 166), (136, 555, 556, 151), (121, 554, 555, 136), (106, 553, 554, 121), (91, 552, 553, 106), (76, 551, 552, 91), (61, 550, 551, 76), (46, 549, 550, 61), (31, 548, 549, 46), (16, 547, 548, 31), (6, 546, 547, 16), (577, 576, 608, 609), (550, 549, 581, 582), (563, 562, 594, 595), (576, 575, 607, 608), (549, 548, 580, 581), (562, 561, 593, 594), (575, 574, 606, 607), (548, 547, 579, 580), (561, 560, 592, 593), (574, 573, 605, 606), (547, 546, 578, 579), (560, 559, 591, 592), (573, 572, 604, 605), (559, 558, 590, 591), (572, 571, 603, 604), (558, 557, 589, 590), (571, 570, 602, 603), (557, 556, 588, 589), (570, 569, 601, 602), (556, 555, 587, 588), (569, 568, 600, 601), (555, 554, 586, 587), (568, 567, 599, 600), (554, 553, 585, 586), (567, 566, 598, 599), (553, 552, 584, 585), (566, 565, 597, 598), (552, 551, 583, 584), (565, 564, 596, 597), (546, 577, 609, 578), (551, 550, 582, 583), (564, 563, 595, 596), (577, 641, 610, 546), (576, 640, 641, 577), (575, 639, 640, 576), (574, 638, 639, 575), (573, 637, 638, 574), (572, 636, 637, 573), (571, 635, 636, 572), (570, 634, 635, 571), (569, 633, 634, 570), (568, 632, 633, 569), (567, 631, 632, 568), (566, 630, 631, 567), (565, 629, 630, 566), (564, 628, 629, 565), (563, 627, 628, 564), (562, 626, 627, 563), (561, 625, 626, 562), (560, 624, 625, 561), (559, 623, 624, 560), (558, 622, 623, 559), (557, 621, 622, 558), (556, 620, 621, 557), (555, 619, 620, 556), (554, 618, 619, 555), (553, 617, 618, 554), (552, 616, 617, 553), (551, 615, 616, 552), (550, 614, 615, 551), (549, 613, 614, 550), (548, 612, 613, 549), (547, 611, 612, 548), (546, 610, 611, 547)])
_uv = me_sphere.uv_layers.new(name='UVMap')
_uv.uv.foreach_set('vector', [0.5084, 0.6273, 0.5089, 0.6285, 0.5075, 0.6286, 0.5071, 0.6273, 0.7203, 0.7909, 0.7185, 0.7897, 0.7191, 0.7889, 0.7212, 0.7899, 0.5076, 0.6262, 0.5084, 0.6273, 0.5071, 0.6273, 0.5066, 0.6262, 0.7214, 0.7917, 0.7203, 0.7909, 0.7212, 0.7899, 0.7225, 0.7905, 0.5371, 0.6742, 0.5379, 0.675, 0.5369, 0.6756, 0.5362, 0.6746, 0.6983, 0.7382, 0.6987, 0.7366, 0.7003, 0.7366, 0.7, 0.7382, 0.5361, 0.6733, 0.5371, 0.6742, 0.5362, 0.6746, 0.5355, 0.6736, 0.6982, 0.7395, 0.6983, 0.7382, 0.7, 0.7382, 0.6999, 0.7395, 0.535, 0.6722, 0.5361, 0.6733, 0.5355, 0.6736, 0.5347, 0.6724, 0.6986, 0.7449, 0.6988, 0.7434, 0.7004, 0.7433, 0.7003, 0.7449, 0.7147, 0.7872, 0.7138, 0.7867, 0.7148, 0.7871, 0.5338, 0.6711, 0.535, 0.6722, 0.5347, 0.6724, 0.6663, 0.7848, 0.665, 0.7848, 0.6652, 0.7833, 0.6664, 0.7835, 0.7163, 0.7883, 0.7147, 0.7872, 0.7148, 0.7871, 0.7166, 0.7879, 0.3288, 0.3136, 0.3295, 0.298, 0.3318, 0.298, 0.3313, 0.3136, 0.7185, 0.7897, 0.7163, 0.7883, 0.7166, 0.7879, 0.7191, 0.7889, 0.7166, 0.7879, 0.7148, 0.7871, 0.7149, 0.7869, 0.7169, 0.7874, 0.3313, 0.3136, 0.3318, 0.298, 0.3343, 0.298, 0.334, 0.3136, 0.7191, 0.7889, 0.7166, 0.7879, 0.7169, 0.7874, 0.7196, 0.7881, 0.5071, 0.6273, 0.5075, 0.6286, 0.5059, 0.6286, 0.5057, 0.6273, 0.7212, 0.7899, 0.7191, 0.7889, 0.7196, 0.7881, 0.7218, 0.7887, 0.5066, 0.6262, 0.5071, 0.6273, 0.5057, 0.6273, 0.5054, 0.6262, 0.7003, 0.7366, 0.701, 0.7352, 0.7025, 0.7352, 0.7021, 0.7366, 0.5362, 0.6746, 0.5369, 0.6756, 0.5357, 0.676, 0.5353, 0.6749, 0.7, 0.7382, 0.7003, 0.7366, 0.7021, 0.7366, 0.7019, 0.7382, 0.5355, 0.6736, 0.5362, 0.6746, 0.5353, 0.6749, 0.5348, 0.6738, 0.6999, 0.7395, 0.7, 0.7382, 0.7019, 0.7382, 0.7019, 0.7395, 0.5347, 0.6724, 0.5355, 0.6736, 0.5348, 0.6738, 0.5344, 0.6725, 0.7003, 0.7449, 0.7004, 0.7433, 0.7021, 0.7433, 0.7021, 0.7448, 0.7148, 0.7871, 0.7138, 0.7867, 0.7149, 0.7869, 0.5338, 0.6711, 0.5347, 0.6724, 0.5344, 0.6725, 0.7009, 0.746, 0.7003, 0.7449, 0.7021, 0.7448, 0.7025, 0.746, 0.7019, 0.7382, 0.7021, 0.7366, 0.704, 0.7366, 0.7039, 0.7382, 0.5348, 0.6738, 0.5353, 0.6749, 0.5343, 0.6751, 0.5342, 0.6739, 0.7019, 0.7395, 0.7019, 0.7382, 0.7039, 0.7382, 0.7039, 0.7395, 0.5344, 0.6725, 0.5348, 0.6738, 0.5342, 0.6739, 0.534, 0.6725, 0.7021, 0.7448, 0.7021, 0.7433, 0.704, 0.7433, 0.704, 0.7448, 0.7149, 0.7869, 0.7138, 0.7867, 0.7149, 0.7868, 0.5338, 0.6711, 0.5344, 0.6725, 0.534, 0.6725, 0.7025, 0.746, 0.7021, 0.7448, 0.704, 0.7448, 0.7041, 0.746, 0.7169, 0.7874, 0.7149, 0.7869, 0.7149, 0.7868, 0.717, 0.7869, 0.334, 0.3136, 0.3343, 0.298, 0.337, 0.298, 0.3369, 0.3136, 0.7196, 0.7881, 0.7169, 0.7874, 0.717, 0.7869, 0.7198, 0.7872, 0.5057, 0.6273, 0.5059, 0.6286, 0.5043, 0.6286, 0.5042, 0.6273, 0.7218, 0.7887, 0.7196, 0.7881, 0.7198, 0.7872, 0.7222, 0.7874, 0.5054, 0.6262, 0.5057, 0.6273, 0.5042, 0.6273, 0.5041, 0.6262, 0.7021, 0.7366, 0.7025, 0.7352, 0.7041, 0.7352, 0.704, 0.7366, 0.5353, 0.6749, 0.5357, 0.676, 0.5344, 0.6762, 0.5343, 0.6751, 0.3369, 0.3136, 0.337, 0.298, 0.3397, 0.298, 0.3398, 0.3136, 0.7198, 0.7872, 0.717, 0.7869, 0.717, 0.7864, 0.7198, 0.7863, 0.5042, 0.6273, 0.5043, 0.6286, 0.5026, 0.6286, 0.5027, 0.6273, 0.7222, 0.7874, 0.7198, 0.7872, 0.7198, 0.7863, 0.7222, 0.7862, 0.5041, 0.6262, 0.5042, 0.6273, 0.5027, 0.6273, 0.5028, 0.6262, 0.704, 0.7366, 0.7041, 0.7352, 0.7058, 0.7352, 0.7059, 0.7366, 0.5343, 0.6751, 0.5344, 0.6762, 0.5331, 0.6762, 0.5333, 0.6751, 0.7039, 0.7382, 0.704, 0.7366, 0.7059, 0.7366, 0.706, 0.7382, 0.5342, 0.6739, 0.5343, 0.6751, 0.5333, 0.6751, 0.5335, 0.6739, 0.7039, 0.7395, 0.7039, 0.7382, 0.706, 0.7382, 0.706, 0.7395, 0.534, 0.6725, 0.5342, 0.6739, 0.5335, 0.6739, 0.5336, 0.6725, 0.704, 0.7448, 0.704, 0.7433, 0.7059, 0.7433, 0.706, 0.7448, 0.7149, 0.7868, 0.7138, 0.7867, 0.7149, 0.7866, 0.5338, 0.6711, 0.534, 0.6725, 0.5336, 0.6725, 0.7041, 0.746, 0.704, 0.7448, 0.706, 0.7448, 0.7058, 0.746, 0.717, 0.7869, 0.7149, 0.7868, 0.7149, 0.7866, 0.717, 0.7864, 0.5335, 0.6739, 0.5333, 0.6751, 0.5323, 0.6749, 0.5328, 0.6738, 0.706, 0.7395, 0.706, 0.7382, 0.708, 0.7382, 0.7081, 0.7395, 0.5336, 0.6725, 0.5335, 0.6739, 0.5328, 0.6738, 0.5333, 0.6725, 0.706, 0.7448, 0.7059, 0.7433, 0.7078, 0.7433, 0.7079, 0.7448, 0.7149, 0.7866, 0.7138, 0.7867, 0.7149, 0.7864, 0.5338, 0.6711, 0.5336, 0.6725, 0.5333, 0.6725, 0.7058, 0.746, 0.706, 0.7448, 0.7079, 0.7448, 0.7075, 0.746, 0.717, 0.7864, 0.7149, 0.7866, 0.7149, 0.7864, 0.7169, 0.786, 0.3398, 0.3136, 0.3397, 0.298, 0.3424, 0.298, 0.3427, 0.3136, 0.7198, 0.7863, 0.717, 0.7864, 0.7169, 0.786, 0.7196, 0.7854, 0.5027, 0.6273, 0.5026, 0.6286, 0.5009, 0.6286, 0.5012, 0.6273, 0.7222, 0.7862, 0.7198, 0.7863, 0.7196, 0.7854, 0.7218, 0.7849, 0.5028, 0.6262, 0.5027, 0.6273, 0.5012, 0.6273, 0.5015, 0.6262, 0.7059, 0.7366, 0.7058, 0.7352, 0.7074, 0.7352, 0.7078, 0.7366, 0.5333, 0.6751, 0.5331, 0.6762, 0.5318, 0.676, 0.5323, 0.6749, 0.706, 0.7382, 0.7059, 0.7366, 0.7078, 0.7366, 0.708, 0.7382, 0.5012, 0.6273, 0.5009, 0.6286, 0.4994, 0.6286, 0.4998, 0.6273, 0.7218, 0.7849, 0.7196, 0.7854, 0.7191, 0.7845, 0.7212, 0.7837, 0.5015, 0.6262, 0.5012, 0.6273, 0.4998, 0.6273, 0.5003, 0.6262, 0.7078, 0.7366, 0.7074, 0.7352, 0.7089, 0.7352, 0.7096, 0.7366, 0.5323, 0.6749, 0.5318, 0.676, 0.5306, 0.6756, 0.5313, 0.6746, 0.708, 0.7382, 0.7078, 0.7366, 0.7096, 0.7366, 0.7099, 0.7382, 0.5328, 0.6738, 0.5323, 0.6749, 0.5313, 0.6746, 0.5321, 0.6736, 0.7081, 0.7395, 0.708, 0.7382, 0.7099, 0.7382, 0.71, 0.7395, 0.5333, 0.6725, 0.5328, 0.6738, 0.5321, 0.6736, 0.533, 0.6724, 0.7079, 0.7448, 0.7078, 0.7433, 0.7096, 0.7433, 0.7097, 0.7449, 0.7149, 0.7864, 0.7138, 0.7867, 0.7148, 0.7863, 0.5338, 0.6711, 0.5333, 0.6725, 0.533, 0.6724, 0.7075, 0.746, 0.7079, 0.7448, 0.7097, 0.7449, 0.7091, 0.746, 0.7169, 0.786, 0.7149, 0.7864, 0.7148, 0.7863, 0.7166, 0.7855, 0.3427, 0.3136, 0.3424, 0.298, 0.3449, 0.298, 0.3454, 0.3136, 0.7196, 0.7854, 0.7169, 0.786, 0.7166, 0.7855, 0.7191, 0.7845, 0.533, 0.6724, 0.5321, 0.6736, 0.5315, 0.6733, 0.5327, 0.6722, 0.7097, 0.7449, 0.7096, 0.7433, 0.7112, 0.7434, 0.7113, 0.7449, 0.7148, 0.7863, 0.7138, 0.7867, 0.7147, 0.7861, 0.5338, 0.6711, 0.533, 0.6724, 0.5327, 0.6722, 0.6486, 0.7846, 0.6473, 0.7848, 0.647, 0.7833, 0.6483, 0.7833, 0.7166, 0.7855, 0.7148, 0.7863, 0.7147, 0.7861, 0.7163, 0.7851, 0.3454, 0.3136, 0.3449, 0.298, 0.3471, 0.298, 0.3478, 0.3136, 0.7191, 0.7845, 0.7166, 0.7855, 0.7163, 0.7851, 0.7185, 0.7838, 0.4998, 0.6273, 0.4994, 0.6286, 0.498, 0.6285, 0.4985, 0.6273, 0.7212, 0.7837, 0.7191, 0.7845, 0.7185, 0.7838, 0.7203, 0.7827, 0.5003, 0.6262, 0.4998, 0.6273, 0.4985, 0.6273, 0.4992, 0.6262, 0.7096, 0.7366, 0.7089, 0.7352, 0.7103, 0.7352, 0.7112, 0.7366, 0.5313, 0.6746, 0.5306, 0.6756, 0.5296, 0.675, 0.5305, 0.6742, 0.7099, 0.7382, 0.7096, 0.7366, 0.7112, 0.7366, 0.7116, 0.7382, 0.5321, 0.6736, 0.5313, 0.6746, 0.5305, 0.6742, 0.5315, 0.6733, 0.71, 0.7395, 0.7099, 0.7382, 0.7116, 0.7382, 0.7117, 0.7395, 0.7203, 0.7827, 0.7185, 0.7838, 0.7176, 0.7831, 0.7191, 0.7818, 0.5296, 0.675, 0.5288, 0.6757, 0.5277, 0.6749, 0.5286, 0.6743, 0.7214, 0.782, 0.7203, 0.7827, 0.7191, 0.7818, 0.7201, 0.7809, 0.5305, 0.6742, 0.5296, 0.675, 0.5286, 0.6743, 0.5298, 0.6736, 0.7116, 0.7382, 0.7112, 0.7366, 0.7126, 0.7366, 0.7131, 0.7382, 0.5315, 0.6733, 0.5305, 0.6742, 0.5298, 0.6736, 0.531, 0.6729, 0.7117, 0.7395, 0.7116, 0.7382, 0.7131, 0.7382, 0.7132, 0.7395, 0.5327, 0.6722, 0.5315, 0.6733, 0.531, 0.6729, 0.5324, 0.672, 0.632, 0.8121, 0.632, 0.8118, 0.6323, 0.8118, 0.6322, 0.8121, 0.7147, 0.7861, 0.7138, 0.7867, 0.7145, 0.786, 0.5338, 0.6711, 0.5327, 0.6722, 0.5324, 0.672, 0.6483, 0.7833, 0.647, 0.7833, 0.647, 0.7818, 0.6483, 0.7819, 0.7163, 0.7851, 0.7147, 0.7861, 0.7145, 0.786, 0.7158, 0.7848, 0.3478, 0.3136, 0.3471, 0.298, 0.349, 0.2981, 0.3499, 0.3136, 0.7185, 0.7838, 0.7163, 0.7851, 0.7158, 0.7848, 0.7176, 0.7831, 0.4985, 0.6273, 0.498, 0.6285, 0.4968, 0.6285, 0.4974, 0.6273, 0.6322, 0.8121, 0.6323, 0.8118, 0.6325, 0.8118, 0.6325, 0.8121, 0.7145, 0.786, 0.7138, 0.7867, 0.7143, 0.7859, 0.5338, 0.6711, 0.5324, 0.672, 0.5322, 0.6718, 0.6483, 0.7819, 0.647, 0.7818, 0.6473, 0.7803, 0.6486, 0.7807, 0.7158, 0.7848, 0.7145, 0.786, 0.7143, 0.7859, 0.7153, 0.7845, 0.222, 0.4068, 0.2222, 0.4041, 0.2226, 0.4041, 0.2225, 0.4068, 0.7176, 0.7831, 0.7158, 0.7848, 0.7153, 0.7845, 0.7167, 0.7826, 0.5418, 0.6644, 0.5412, 0.6632, 0.5426, 0.6631, 0.543, 0.6644, 0.7191, 0.7818, 0.7176, 0.7831, 0.7167, 0.7826, 0.7178, 0.7811, 0.5425, 0.6655, 0.5418, 0.6644, 0.543, 0.6644, 0.5436, 0.6655, 0.6322, 0.8106, 0.6324, 0.8104, 0.6326, 0.8104, 0.6325, 0.8106, 0.5298, 0.6736, 0.5286, 0.6743, 0.5279, 0.6735, 0.5292, 0.673, 0.6322, 0.8109, 0.6322, 0.8106, 0.6325, 0.8106, 0.6325, 0.8109, 0.531, 0.6729, 0.5298, 0.6736, 0.5292, 0.673, 0.5307, 0.6724, 0.6322, 0.8111, 0.6322, 0.8109, 0.6325, 0.8109, 0.6325, 0.8111, 0.5324, 0.672, 0.531, 0.6729, 0.5307, 0.6724, 0.5322, 0.6718, 0.5436, 0.6655, 0.543, 0.6644, 0.5444, 0.6644, 0.5448, 0.6655, 0.6325, 0.8106, 0.6326, 0.8104, 0.6329, 0.8104, 0.6328, 0.8106, 0.5292, 0.673, 0.5279, 0.6735, 0.5274, 0.6726, 0.5288, 0.6723, 0.6325, 0.8109, 0.6325, 0.8106, 0.6328, 0.8106, 0.6328, 0.8109, 0.5307, 0.6724, 0.5292, 0.673, 0.5288, 0.6723, 0.5304, 0.6719, 0.6325, 0.8111, 0.6325, 0.8109, 0.6328, 0.8109, 0.6328, 0.8111, 0.5322, 0.6718, 0.5307, 0.6724, 0.5304, 0.6719, 0.5321, 0.6715, 0.6325, 0.8121, 0.6325, 0.8118, 0.6328, 0.8118, 0.6328, 0.8121, 0.7143, 0.7859, 0.7138, 0.7867, 0.7141, 0.7859, 0.5338, 0.6711, 0.5322, 0.6718, 0.5321, 0.6715, 0.6326, 0.8123, 0.6325, 0.8121, 0.6328, 0.8121, 0.6329, 0.8123, 0.7153, 0.7845, 0.7143, 0.7859, 0.7141, 0.7859, 0.7147, 0.7843, 0.2225, 0.4068, 0.2226, 0.4041, 0.223, 0.4041, 0.2229, 0.4068, 0.7167, 0.7826, 0.7153, 0.7845, 0.7147, 0.7843, 0.7156, 0.7822, 0.543, 0.6644, 0.5426, 0.6631, 0.5442, 0.6631, 0.5444, 0.6644, 0.7178, 0.7811, 0.7167, 0.7826, 0.7156, 0.7822, 0.7162, 0.7806, 0.7141, 0.7859, 0.7138, 0.7867, 0.7139, 0.7858, 0.5338, 0.6711, 0.5321, 0.6715, 0.532, 0.6713, 0.6329, 0.8123, 0.6328, 0.8121, 0.6332, 0.8121, 0.6332, 0.8123, 0.7147, 0.7843, 0.7141, 0.7859, 0.7139, 0.7858, 0.7141, 0.7842, 0.2229, 0.4068, 0.223, 0.4041, 0.2235, 0.4041, 0.2234, 0.4068, 0.7156, 0.7822, 0.7147, 0.7843, 0.7141, 0.7842, 0.7144, 0.7821, 0.5444, 0.6644, 0.5442, 0.6631, 0.5459, 0.6631, 0.5459, 0.6644, 0.7162, 0.7806, 0.7156, 0.7822, 0.7144, 0.7821, 0.7146, 0.7803, 0.5448, 0.6655, 0.5444, 0.6644, 0.5459, 0.6644, 0.546, 0.6655, 0.6328, 0.8106, 0.6329, 0.8104, 0.6332, 0.8104, 0.6332, 0.8106, 0.5288, 0.6723, 0.5274, 0.6726, 0.5272, 0.6716, 0.5286, 0.6715, 0.6328, 0.8109, 0.6328, 0.8106, 0.6332, 0.8106, 0.6331, 0.8109, 0.5304, 0.6719, 0.5288, 0.6723, 0.5286, 0.6715, 0.5303, 0.6714, 0.6328, 0.8111, 0.6328, 0.8109, 0.6331, 0.8109, 0.6331, 0.8111, 0.5321, 0.6715, 0.5304, 0.6719, 0.5303, 0.6714, 0.532, 0.6713, 0.6328, 0.8121, 0.6328, 0.8118, 0.6332, 0.8118, 0.6332, 0.8121, 0.6332, 0.8106, 0.6332, 0.8104, 0.6335, 0.8104, 0.6335, 0.8106, 0.5286, 0.6715, 0.5272, 0.6716, 0.5272, 0.6706, 0.5286, 0.6707, 0.6331, 0.8109, 0.6332, 0.8106, 0.6335, 0.8106, 0.6335, 0.8109, 0.5303, 0.6714, 0.5286, 0.6715, 0.5286, 0.6707, 0.5303, 0.6708, 0.6331, 0.8111, 0.6331, 0.8109, 0.6335, 0.8109, 0.6335, 0.8111, 0.532, 0.6713, 0.5303, 0.6714, 0.5303, 0.6708, 0.532, 0.671, 0.6332, 0.8121, 0.6332, 0.8118, 0.6335, 0.8118, 0.6335, 0.8121, 0.7139, 0.7858, 0.7138, 0.7867, 0.7137, 0.7858, 0.5338, 0.6711, 0.532, 0.6713, 0.532, 0.671, 0.6332, 0.8123, 0.6332, 0.8121, 0.6335, 0.8121, 0.6335, 0.8123, 0.7141, 0.7842, 0.7139, 0.7858, 0.7137, 0.7858, 0.7135, 0.7842, 0.2234, 0.4068, 0.2235, 0.4041, 0.2239, 0.4041, 0.2239, 0.4068, 0.7144, 0.7821, 0.7141, 0.7842, 0.7135, 0.7842, 0.7132, 0.7821, 0.5459, 0.6644, 0.5459, 0.6631, 0.5475, 0.6631, 0.5475, 0.6644, 0.7146, 0.7803, 0.7144, 0.7821, 0.7132, 0.7821, 0.713, 0.7803, 0.546, 0.6655, 0.5459, 0.6644, 0.5475, 0.6644, 0.5473, 0.6655, 0.6335, 0.8123, 0.6335, 0.8121, 0.6338, 0.8121, 0.6338, 0.8123, 0.7135, 0.7842, 0.7137, 0.7858, 0.7135, 0.7859, 0.7129, 0.7843, 0.2239, 0.4068, 0.2239, 0.4041, 0.2244, 0.4041, 0.2244, 0.4068, 0.7132, 0.7821, 0.7135, 0.7842, 0.7129, 0.7843, 0.712, 0.7822, 0.5475, 0.6644, 0.5475, 0.6631, 0.5492, 0.6631, 0.549, 0.6644, 0.713, 0.7803, 0.7132, 0.7821, 0.712, 0.7822, 0.7114, 0.7806, 0.5473, 0.6655, 0.5475, 0.6644, 0.549, 0.6644, 0.5486, 0.6655, 0.6335, 0.8106, 0.6335, 0.8104, 0.6337, 0.8104, 0.6338, 0.8106, 0.5286, 0.6707, 0.5272, 0.6706, 0.5274, 0.6696, 0.5288, 0.6699, 0.6335, 0.8109, 0.6335, 0.8106, 0.6338, 0.8106, 0.6339, 0.8109, 0.5303, 0.6708, 0.5286, 0.6707, 0.5288, 0.6699, 0.5304, 0.6703, 0.6335, 0.8111, 0.6335, 0.8109, 0.6339, 0.8109, 0.6339, 0.8111, 0.532, 0.671, 0.5303, 0.6708, 0.5304, 0.6703, 0.5321, 0.6707, 0.6335, 0.8121, 0.6335, 0.8118, 0.6338, 0.8118, 0.6338, 0.8121, 0.7137, 0.7858, 0.7138, 0.7867, 0.7135, 0.7859, 0.5338, 0.6711, 0.532, 0.671, 0.5321, 0.6707, 0.5288, 0.6699, 0.5274, 0.6696, 0.5279, 0.6687, 0.5292, 0.6692, 0.6339, 0.8109, 0.6338, 0.8106, 0.6341, 0.8106, 0.6342, 0.8109, 0.5304, 0.6703, 0.5288, 0.6699, 0.5292, 0.6692, 0.5307, 0.6698, 0.6339, 0.8111, 0.6339, 0.8109, 0.6342, 0.8109, 0.6342, 0.8111, 0.5321, 0.6707, 0.5304, 0.6703, 0.5307, 0.6698, 0.5322, 0.6705, 0.6338, 0.8121, 0.6338, 0.8118, 0.6341, 0.8118, 0.6341, 0.8121, 0.7135, 0.7859, 0.7138, 0.7867, 0.7133, 0.7859, 0.5338, 0.6711, 0.5321, 0.6707, 0.5322, 0.6705, 0.6689, 0.7993, 0.6677, 0.7998, 0.6669, 0.7984, 0.6682, 0.7981, 0.7129, 0.7843, 0.7135, 0.7859, 0.7133, 0.7859, 0.7123, 0.7845, 0.2244, 0.4068, 0.2244, 0.4041, 0.2248, 0.4041, 0.2249, 0.4068, 0.712, 0.7822, 0.7129, 0.7843, 0.7123, 0.7845, 0.7109, 0.7826, 0.549, 0.6644, 0.5492, 0.6631, 0.5508, 0.6632, 0.5504, 0.6644, 0.7114, 0.7806, 0.712, 0.7822, 0.7109, 0.7826, 0.7098, 0.7811, 0.5486, 0.6655, 0.549, 0.6644, 0.5504, 0.6644, 0.5498, 0.6655, 0.6338, 0.8106, 0.6337, 0.8104, 0.634, 0.8104, 0.6341, 0.8106, 0.2249, 0.4068, 0.2248, 0.4041, 0.2252, 0.4041, 0.2253, 0.4068, 0.7109, 0.7826, 0.7123, 0.7845, 0.7118, 0.7848, 0.71, 0.7831, 0.5504, 0.6644, 0.5508, 0.6632, 0.5522, 0.6632, 0.5516, 0.6644, 0.7098, 0.7811, 0.7109, 0.7826, 0.71, 0.7831, 0.7085, 0.7818, 0.5279, 0.6687, 0.5269, 0.6682, 0.5277, 0.6672, 0.5287, 0.6678, 0.6341, 0.8106, 0.634, 0.8104, 0.6342, 0.8104, 0.6344, 0.8106, 0.5292, 0.6692, 0.5279, 0.6687, 0.5287, 0.6678, 0.5298, 0.6685, 0.6342, 0.8109, 0.6341, 0.8106, 0.6344, 0.8106, 0.6345, 0.8109, 0.5307, 0.6698, 0.5292, 0.6692, 0.5298, 0.6685, 0.531, 0.6693, 0.6342, 0.8111, 0.6342, 0.8109, 0.6345, 0.8109, 0.6345, 0.8111, 0.5322, 0.6705, 0.5307, 0.6698, 0.531, 0.6693, 0.5324, 0.6702, 0.6341, 0.8121, 0.6341, 0.8118, 0.6344, 0.8118, 0.6344, 0.8121, 0.7133, 0.7859, 0.7138, 0.7867, 0.7131, 0.786, 0.5338, 0.6711, 0.5322, 0.6705, 0.5324, 0.6702, 0.6682, 0.7981, 0.6669, 0.7984, 0.6665, 0.7969, 0.6679, 0.7968, 0.7123, 0.7845, 0.7133, 0.7859, 0.7131, 0.786, 0.7118, 0.7848, 0.531, 0.6693, 0.5298, 0.6685, 0.5305, 0.668, 0.5315, 0.669, 0.6345, 0.8111, 0.6345, 0.8109, 0.6347, 0.8109, 0.6348, 0.8111, 0.5324, 0.6702, 0.531, 0.6693, 0.5315, 0.669, 0.5327, 0.67, 0.649, 0.79, 0.6492, 0.7885, 0.6505, 0.7885, 0.6504, 0.79, 0.7131, 0.786, 0.7138, 0.7867, 0.7129, 0.7861, 0.5338, 0.6711, 0.5324, 0.6702, 0.5327, 0.67, 0.6679, 0.7968, 0.6665, 0.7969, 0.6665, 0.7954, 0.6679, 0.7955, 0.7118, 0.7848, 0.7131, 0.786, 0.7129, 0.7861, 0.7113, 0.7851, 0.2496, 0.3858, 0.2505, 0.3702, 0.2524, 0.3702, 0.2517, 0.3858, 0.71, 0.7831, 0.7118, 0.7848, 0.7113, 0.7851, 0.7091, 0.7838, 0.5132, 0.6644, 0.5125, 0.6632, 0.5137, 0.6632, 0.5143, 0.6644, 0.7085, 0.7818, 0.71, 0.7831, 0.7091, 0.7838, 0.7073, 0.7827, 0.5287, 0.6678, 0.5277, 0.6672, 0.5288, 0.6664, 0.5296, 0.6671, 0.7075, 0.7809, 0.7085, 0.7818, 0.7073, 0.7827, 0.7062, 0.782, 0.5298, 0.6685, 0.5287, 0.6678, 0.5296, 0.6671, 0.5305, 0.668, 0.6487, 0.7833, 0.6491, 0.7817, 0.6505, 0.7817, 0.6501, 0.7833, 0.7091, 0.7838, 0.7113, 0.7851, 0.711, 0.7855, 0.7085, 0.7845, 0.5143, 0.6644, 0.5137, 0.6632, 0.5151, 0.6632, 0.5156, 0.6644, 0.7073, 0.7827, 0.7091, 0.7838, 0.7085, 0.7845, 0.7064, 0.7837, 0.5296, 0.6671, 0.5288, 0.6664, 0.5301, 0.6657, 0.5306, 0.6665, 0.6505, 0.7817, 0.6514, 0.7803, 0.6528, 0.7803, 0.6521, 0.7817, 0.5305, 0.668, 0.5296, 0.6671, 0.5306, 0.6665, 0.5313, 0.6675, 0.6501, 0.7833, 0.6505, 0.7817, 0.6521, 0.7817, 0.6518, 0.7833, 0.5315, 0.669, 0.5305, 0.668, 0.5313, 0.6675, 0.5321, 0.6687, 0.65, 0.7846, 0.6501, 0.7833, 0.6518, 0.7833, 0.6517, 0.7846, 0.5327, 0.67, 0.5315, 0.669, 0.5321, 0.6687, 0.533, 0.6699, 0.6504, 0.79, 0.6505, 0.7885, 0.6521, 0.7884, 0.652, 0.79, 0.7129, 0.7861, 0.7138, 0.7867, 0.7128, 0.7863, 0.5338, 0.6711, 0.5327, 0.67, 0.533, 0.6699, 0.6679, 0.7955, 0.6665, 0.7954, 0.6669, 0.7939, 0.6682, 0.7942, 0.7113, 0.7851, 0.7129, 0.7861, 0.7128, 0.7863, 0.711, 0.7855, 0.2517, 0.3858, 0.2524, 0.3702, 0.2546, 0.3702, 0.2541, 0.3857, 0.6517, 0.7846, 0.6518, 0.7833, 0.6537, 0.7833, 0.6536, 0.7846, 0.533, 0.6699, 0.5321, 0.6687, 0.5328, 0.6685, 0.5333, 0.6698, 0.652, 0.79, 0.6521, 0.7884, 0.6539, 0.7884, 0.6539, 0.7899, 0.7128, 0.7863, 0.7138, 0.7867, 0.7127, 0.7864, 0.5338, 0.6711, 0.533, 0.6699, 0.5333, 0.6698, 0.6682, 0.7942, 0.6669, 0.7939, 0.6677, 0.7925, 0.6689, 0.793, 0.711, 0.7855, 0.7128, 0.7863, 0.7127, 0.7864, 0.7107, 0.786, 0.2541, 0.3857, 0.2546, 0.3702, 0.2571, 0.3702, 0.2568, 0.3857, 0.7085, 0.7845, 0.711, 0.7855, 0.7107, 0.786, 0.708, 0.7854, 0.5156, 0.6644, 0.5151, 0.6632, 0.5167, 0.6631, 0.517, 0.6644, 0.7064, 0.7837, 0.7085, 0.7845, 0.708, 0.7854, 0.7058, 0.7849, 0.5161, 0.6655, 0.5156, 0.6644, 0.517, 0.6644, 0.5173, 0.6655, 0.6521, 0.7817, 0.6528, 0.7803, 0.6543, 0.7803, 0.6539, 0.7817, 0.5313, 0.6675, 0.5306, 0.6665, 0.5318, 0.6662, 0.5323, 0.6672, 0.6518, 0.7833, 0.6521, 0.7817, 0.6539, 0.7817, 0.6537, 0.7833, 0.5321, 0.6687, 0.5313, 0.6675, 0.5323, 0.6672, 0.5328, 0.6685, 0.517, 0.6644, 0.5167, 0.6631, 0.5184, 0.6631, 0.5185, 0.6644, 0.7058, 0.7849, 0.708, 0.7854, 0.7078, 0.7863, 0.7054, 0.7862, 0.5173, 0.6655, 0.517, 0.6644, 0.5185, 0.6644, 0.5186, 0.6655, 0.6539, 0.7817, 0.6543, 0.7803, 0.6559, 0.7803, 0.6558, 0.7817, 0.5323, 0.6672, 0.5318, 0.6662, 0.5331, 0.666, 0.5333, 0.6671, 0.6537, 0.7833, 0.6539, 0.7817, 0.6558, 0.7817, 0.6557, 0.7833, 0.5328, 0.6685, 0.5323, 0.6672, 0.5333, 0.6671, 0.5335, 0.6683, 0.6536, 0.7846, 0.6537, 0.7833, 0.6557, 0.7833, 0.6557, 0.7846, 0.5333, 0.6698, 0.5328, 0.6685, 0.5335, 0.6683, 0.5336, 0.6697, 0.6539, 0.7899, 0.6539, 0.7884, 0.6558, 0.7884, 0.6558, 0.7899, 0.7127, 0.7864, 0.7138, 0.7867, 0.7127, 0.7866, 0.5338, 0.6711, 0.5333, 0.6698, 0.5336, 0.6697, 0.6542, 0.7911, 0.6539, 0.7899, 0.6558, 0.7899, 0.6559, 0.7911, 0.7107, 0.786, 0.7127, 0.7864, 0.7127, 0.7866, 0.7106, 0.7864, 0.2568, 0.3857, 0.2571, 0.3702, 0.2598, 0.3702, 0.2597, 0.3857, 0.708, 0.7854, 0.7107, 0.786, 0.7106, 0.7864, 0.7078, 0.7863, 0.5336, 0.6697, 0.5335, 0.6683, 0.5342, 0.6683, 0.534, 0.6697, 0.6558, 0.7899, 0.6558, 0.7884, 0.6577, 0.7884, 0.6577, 0.7899, 0.7127, 0.7866, 0.7138, 0.7867, 0.7127, 0.7868, 0.5338, 0.6711, 0.5336, 0.6697, 0.534, 0.6697, 0.6559, 0.7911, 0.6558, 0.7899, 0.6577, 0.7899, 0.6576, 0.7911, 0.7106, 0.7864, 0.7127, 0.7866, 0.7127, 0.7868, 0.7106, 0.7869, 0.2597, 0.3857, 0.2598, 0.3702, 0.2625, 0.3702, 0.2626, 0.3857, 0.7078, 0.7863, 0.7106, 0.7864, 0.7106, 0.7869, 0.7078, 0.7872, 0.5185, 0.6644, 0.5184, 0.6631, 0.5201, 0.6631, 0.52, 0.6644, 0.7054, 0.7862, 0.7078, 0.7863, 0.7078, 0.7872, 0.7054, 0.7874, 0.5186, 0.6655, 0.5185, 0.6644, 0.52, 0.6644, 0.5199, 0.6655, 0.6558, 0.7817, 0.6559, 0.7803, 0.6576, 0.7803, 0.6577, 0.7817, 0.5333, 0.6671, 0.5331, 0.666, 0.5344, 0.666, 0.5343, 0.6671, 0.6557, 0.7833, 0.6558, 0.7817, 0.6577, 0.7817, 0.6578, 0.7833, 0.5335, 0.6683, 0.5333, 0.6671, 0.5343, 0.6671, 0.5342, 0.6683, 0.6557, 0.7846, 0.6557, 0.7833, 0.6578, 0.7833, 0.6578, 0.7846, 0.7054, 0.7874, 0.7078, 0.7872, 0.708, 0.7881, 0.7058, 0.7887, 0.5199, 0.6655, 0.52, 0.6644, 0.5215, 0.6644, 0.5211, 0.6655, 0.6577, 0.7817, 0.6576, 0.7803, 0.6592, 0.7803, 0.6596, 0.7817, 0.5343, 0.6671, 0.5344, 0.666, 0.5357, 0.6662, 0.5353, 0.6672, 0.6578, 0.7833, 0.6577, 0.7817, 0.6596, 0.7817, 0.6598, 0.7833, 0.5342, 0.6683, 0.5343, 0.6671, 0.5353, 0.6672, 0.5349, 0.6685, 0.6578, 0.7846, 0.6578, 0.7833, 0.6598, 0.7833, 0.6599, 0.7846, 0.534, 0.6697, 0.5342, 0.6683, 0.5349, 0.6685, 0.5344, 0.6698, 0.6577, 0.7899, 0.6577, 0.7884, 0.6596, 0.7884, 0.6596, 0.7899, 0.7127, 0.7868, 0.7138, 0.7867, 0.7127, 0.7869, 0.5338, 0.6711, 0.534, 0.6697, 0.5344, 0.6698, 0.6576, 0.7911, 0.6577, 0.7899, 0.6596, 0.7899, 0.6593, 0.7911, 0.7106, 0.7869, 0.7127, 0.7868, 0.7127, 0.7869, 0.7107, 0.7874, 0.2626, 0.3857, 0.2625, 0.3702, 0.2652, 0.3702, 0.2655, 0.3857, 0.7078, 0.7872, 0.7106, 0.7869, 0.7107, 0.7874, 0.708, 0.7881, 0.52, 0.6644, 0.5201, 0.6631, 0.5217, 0.6631, 0.5215, 0.6644, 0.6596, 0.7899, 0.6596, 0.7884, 0.6614, 0.7884, 0.6615, 0.79, 0.7127, 0.7869, 0.7138, 0.7867, 0.7128, 0.7871, 0.5338, 0.6711, 0.5344, 0.6698, 0.5347, 0.6699, 0.6593, 0.7911, 0.6596, 0.7899, 0.6615, 0.79, 0.6608, 0.7911, 0.7107, 0.7874, 0.7127, 0.7869, 0.7128, 0.7871, 0.711, 0.7879, 0.2655, 0.3857, 0.2652, 0.3702, 0.2677, 0.3702, 0.2682, 0.3857, 0.708, 0.7881, 0.7107, 0.7874, 0.711, 0.7879, 0.7085, 0.7889, 0.5215, 0.6644, 0.5217, 0.6631, 0.5233, 0.6631, 0.5229, 0.6644, 0.7058, 0.7887, 0.708, 0.7881, 0.7085, 0.7889, 0.7064, 0.7899, 0.5211, 0.6655, 0.5215, 0.6644, 0.5229, 0.6644, 0.5223, 0.6655, 0.6596, 0.7817, 0.6592, 0.7803, 0.6607, 0.7803, 0.6614, 0.7817, 0.5353, 0.6672, 0.5357, 0.6662, 0.5369, 0.6665, 0.5362, 0.6675, 0.6598, 0.7833, 0.6596, 0.7817, 0.6614, 0.7817, 0.6617, 0.7833, 0.5349, 0.6685, 0.5353, 0.6672, 0.5362, 0.6675, 0.5355, 0.6687, 0.6599, 0.7846, 0.6598, 0.7833, 0.6617, 0.7833, 0.6618, 0.7846, 0.5344, 0.6698, 0.5349, 0.6685, 0.5355, 0.6687, 0.5347, 0.6699, 0.5223, 0.6655, 0.5229, 0.6644, 0.5241, 0.6644, 0.5234, 0.6655, 0.7051, 0.7905, 0.7064, 0.7899, 0.7073, 0.7909, 0.7062, 0.7917, 0.5362, 0.6675, 0.5369, 0.6665, 0.538, 0.6671, 0.5371, 0.668, 0.6617, 0.7833, 0.6614, 0.7817, 0.663, 0.7817, 0.6634, 0.7833, 0.5355, 0.6687, 0.5362, 0.6675, 0.5371, 0.668, 0.5361, 0.669, 0.6618, 0.7846, 0.6617, 0.7833, 0.6634, 0.7833, 0.6635, 0.7846, 0.5347, 0.6699, 0.5355, 0.6687, 0.5361, 0.669, 0.535, 0.67, 0.6615, 0.79, 0.6614, 0.7884, 0.663, 0.7885, 0.6631, 0.79, 0.7128, 0.7871, 0.7138, 0.7867, 0.7129, 0.7872, 0.5338, 0.6711, 0.5347, 0.6699, 0.535, 0.67, 0.6665, 0.7831, 0.6652, 0.7833, 0.665, 0.7818, 0.6663, 0.7818, 0.711, 0.7879, 0.7128, 0.7871, 0.7129, 0.7872, 0.7113, 0.7883, 0.2682, 0.3857, 0.2677, 0.3702, 0.27, 0.3702, 0.2707, 0.3858, 0.7085, 0.7889, 0.711, 0.7879, 0.7113, 0.7883, 0.7091, 0.7897, 0.5229, 0.6644, 0.5233, 0.6631, 0.5247, 0.6632, 0.5241, 0.6644, 0.7064, 0.7899, 0.7085, 0.7889, 0.7091, 0.7897, 0.7073, 0.7909, 0.5338, 0.6711, 0.535, 0.67, 0.5352, 0.6702, 0.6663, 0.7818, 0.665, 0.7818, 0.6652, 0.7803, 0.6665, 0.7805, 0.7113, 0.7883, 0.7129, 0.7872, 0.7131, 0.7873, 0.7118, 0.7886, 0.2707, 0.3858, 0.27, 0.3702, 0.2719, 0.3702, 0.2727, 0.3858, 0.7091, 0.7897, 0.7113, 0.7883, 0.7118, 0.7886, 0.71, 0.7904, 0.5397, 0.6273, 0.5403, 0.6286, 0.5391, 0.6287, 0.5386, 0.6274, 0.7073, 0.7909, 0.7091, 0.7897, 0.71, 0.7904, 0.7085, 0.7918, 0.538, 0.6671, 0.5387, 0.6664, 0.5397, 0.6672, 0.5389, 0.6678, 0.7062, 0.7917, 0.7073, 0.7909, 0.7085, 0.7918, 0.7075, 0.7928, 0.5371, 0.668, 0.538, 0.6671, 0.5389, 0.6678, 0.5378, 0.6685, 0.6634, 0.7833, 0.663, 0.7817, 0.6644, 0.7817, 0.6648, 0.7833, 0.5361, 0.669, 0.5371, 0.668, 0.5378, 0.6685, 0.5366, 0.6693, 0.6635, 0.7846, 0.6634, 0.7833, 0.6648, 0.7833, 0.665, 0.7846, 0.535, 0.67, 0.5361, 0.669, 0.5366, 0.6693, 0.5352, 0.6702, 0.6631, 0.79, 0.663, 0.7885, 0.6643, 0.7885, 0.6645, 0.79, 0.7129, 0.7872, 0.7138, 0.7867, 0.7131, 0.7873, 0.5378, 0.6685, 0.5389, 0.6678, 0.5396, 0.6687, 0.5384, 0.6692, 0.6983, 0.7587, 0.6987, 0.7572, 0.7003, 0.7571, 0.7, 0.7586, 0.5366, 0.6693, 0.5378, 0.6685, 0.5384, 0.6692, 0.537, 0.6698, 0.6982, 0.76, 0.6983, 0.7587, 0.7, 0.7586, 0.6999, 0.7599, 0.5352, 0.6702, 0.5366, 0.6693, 0.537, 0.6698, 0.5354, 0.6705, 0.6986, 0.7654, 0.6988, 0.7639, 0.7004, 0.7638, 0.7003, 0.7653, 0.7131, 0.7873, 0.7138, 0.7867, 0.7133, 0.7874, 0.5338, 0.6711, 0.5352, 0.6702, 0.5354, 0.6705, 0.6995, 0.7665, 0.6986, 0.7654, 0.7003, 0.7653, 0.7009, 0.7665, 0.7118, 0.7886, 0.7131, 0.7873, 0.7133, 0.7874, 0.7123, 0.7889, 0.3288, 0.3463, 0.3295, 0.331, 0.3318, 0.3308, 0.3313, 0.3462, 0.71, 0.7904, 0.7118, 0.7886, 0.7123, 0.7889, 0.7109, 0.7909, 0.5386, 0.6274, 0.5391, 0.6287, 0.5377, 0.6288, 0.5373, 0.6275, 0.7085, 0.7918, 0.71, 0.7904, 0.7109, 0.7909, 0.7098, 0.7925, 0.5378, 0.6262, 0.5386, 0.6274, 0.5373, 0.6275, 0.5368, 0.6263, 0.7075, 0.7928, 0.7085, 0.7918, 0.7098, 0.7925, 0.7091, 0.7936, 0.7123, 0.7889, 0.7133, 0.7874, 0.7135, 0.7875, 0.7129, 0.7891, 0.3313, 0.3462, 0.3318, 0.3308, 0.3343, 0.3307, 0.334, 0.3461, 0.7109, 0.7909, 0.7123, 0.7889, 0.7129, 0.7891, 0.712, 0.7912, 0.5373, 0.6275, 0.5377, 0.6288, 0.5362, 0.6289, 0.5359, 0.6275, 0.7098, 0.7925, 0.7109, 0.7909, 0.712, 0.7912, 0.7114, 0.793, 0.5368, 0.6263, 0.5373, 0.6275, 0.5359, 0.6275, 0.5356, 0.6263, 0.7091, 0.7936, 0.7098, 0.7925, 0.7114, 0.793, 0.7109, 0.7942, 0.5384, 0.6692, 0.5396, 0.6687, 0.5401, 0.6696, 0.5388, 0.6699, 0.7, 0.7586, 0.7003, 0.7571, 0.7021, 0.757, 0.7019, 0.7585, 0.537, 0.6698, 0.5384, 0.6692, 0.5388, 0.6699, 0.5372, 0.6703, 0.6999, 0.7599, 0.7, 0.7586, 0.7019, 0.7585, 0.7019, 0.7598, 0.5354, 0.6705, 0.537, 0.6698, 0.5372, 0.6703, 0.5356, 0.6707, 0.7003, 0.7653, 0.7004, 0.7638, 0.7021, 0.7637, 0.7021, 0.7652, 0.7133, 0.7874, 0.7138, 0.7867, 0.7135, 0.7875, 0.5338, 0.6711, 0.5354, 0.6705, 0.5356, 0.6707, 0.7009, 0.7665, 0.7003, 0.7653, 0.7021, 0.7652, 0.7025, 0.7664, 0.7019, 0.7585, 0.7021, 0.757, 0.704, 0.757, 0.7039, 0.7585, 0.5372, 0.6703, 0.5388, 0.6699, 0.539, 0.6707, 0.5374, 0.6708, 0.7019, 0.7598, 0.7019, 0.7585, 0.7039, 0.7585, 0.7039, 0.7598, 0.5356, 0.6707, 0.5372, 0.6703, 0.5374, 0.6708, 0.5356, 0.671, 0.7021, 0.7652, 0.7021, 0.7637, 0.704, 0.7637, 0.704, 0.7652, 0.7135, 0.7875, 0.7138, 0.7867, 0.7137, 0.7875, 0.5338, 0.6711, 0.5356, 0.6707, 0.5356, 0.671, 0.7025, 0.7664, 0.7021, 0.7652, 0.704, 0.7652, 0.7041, 0.7664, 0.7129, 0.7891, 0.7135, 0.7875, 0.7137, 0.7875, 0.7135, 0.7892, 0.334, 0.3461, 0.3343, 0.3307, 0.337, 0.3307, 0.3369, 0.346, 0.712, 0.7912, 0.7129, 0.7891, 0.7135, 0.7892, 0.7132, 0.7914, 0.5359, 0.6275, 0.5362, 0.6289, 0.5345, 0.6289, 0.5344, 0.6276, 0.7114, 0.793, 0.712, 0.7912, 0.7132, 0.7914, 0.713, 0.7933, 0.5356, 0.6263, 0.5359, 0.6275, 0.5344, 0.6276, 0.5343, 0.6264, 0.7021, 0.757, 0.7025, 0.7558, 0.7041, 0.7557, 0.704, 0.757, 0.5388, 0.6699, 0.5401, 0.6696, 0.5403, 0.6706, 0.539, 0.6707, 0.3369, 0.346, 0.337, 0.3307, 0.3397, 0.3307, 0.3398, 0.346, 0.7132, 0.7914, 0.7135, 0.7892, 0.7141, 0.7892, 0.7144, 0.7914, 0.5344, 0.6276, 0.5345, 0.6289, 0.5328, 0.6289, 0.5329, 0.6276, 0.713, 0.7933, 0.7132, 0.7914, 0.7144, 0.7914, 0.7146, 0.7933, 0.5343, 0.6264, 0.5344, 0.6276, 0.5329, 0.6276, 0.533, 0.6264, 0.704, 0.757, 0.7041, 0.7557, 0.7058, 0.7557, 0.7059, 0.757, 0.539, 0.6707, 0.5403, 0.6706, 0.5403, 0.6716, 0.539, 0.6715, 0.7039, 0.7585, 0.704, 0.757, 0.7059, 0.757, 0.706, 0.7585, 0.5374, 0.6708, 0.539, 0.6707, 0.539, 0.6715, 0.5374, 0.6714, 0.7039, 0.7598, 0.7039, 0.7585, 0.706, 0.7585, 0.706, 0.7598, 0.5356, 0.671, 0.5374, 0.6708, 0.5374, 0.6714, 0.5356, 0.6713, 0.704, 0.7652, 0.704, 0.7637, 0.7059, 0.7637, 0.706, 0.7652, 0.7137, 0.7875, 0.7138, 0.7867, 0.7139, 0.7875, 0.5338, 0.6711, 0.5356, 0.671, 0.5356, 0.6713, 0.7041, 0.7664, 0.704, 0.7652, 0.706, 0.7652, 0.7058, 0.7664, 0.7135, 0.7892, 0.7137, 0.7875, 0.7139, 0.7875, 0.7141, 0.7892, 0.5374, 0.6714, 0.539, 0.6715, 0.5388, 0.6723, 0.5372, 0.6719, 0.706, 0.7598, 0.706, 0.7585, 0.708, 0.7585, 0.7081, 0.7598, 0.5356, 0.6713, 0.5374, 0.6714, 0.5372, 0.6719, 0.5356, 0.6715, 0.706, 0.7652, 0.7059, 0.7637, 0.7078, 0.7637, 0.7079, 0.7652, 0.7139, 0.7875, 0.7138, 0.7867, 0.7141, 0.7875, 0.5338, 0.6711, 0.5356, 0.6713, 0.5356, 0.6715, 0.7058, 0.7664, 0.706, 0.7652, 0.7079, 0.7652, 0.7075, 0.7664, 0.7141, 0.7892, 0.7139, 0.7875, 0.7141, 0.7875, 0.7147, 0.7891, 0.3398, 0.346, 0.3397, 0.3307, 0.3424, 0.3307, 0.3427, 0.3461, 0.7144, 0.7914, 0.7141, 0.7892, 0.7147, 0.7891, 0.7156, 0.7912, 0.5329, 0.6276, 0.5328, 0.6289, 0.5312, 0.6289, 0.5314, 0.6276, 0.7146, 0.7933, 0.7144, 0.7914, 0.7156, 0.7912, 0.7162, 0.793, 0.533, 0.6264, 0.5329, 0.6276, 0.5314, 0.6276, 0.5317, 0.6264, 0.7059, 0.757, 0.7058, 0.7557, 0.7074, 0.7558, 0.7078, 0.757, 0.539, 0.6715, 0.5403, 0.6716, 0.5401, 0.6726, 0.5388, 0.6723, 0.706, 0.7585, 0.7059, 0.757, 0.7078, 0.757, 0.708, 0.7585, 0.7156, 0.7912, 0.7147, 0.7891, 0.7153, 0.7889, 0.7167, 0.7909, 0.5314, 0.6276, 0.5312, 0.6289, 0.5296, 0.6288, 0.53, 0.6275, 0.7162, 0.793, 0.7156, 0.7912, 0.7167, 0.7909, 0.7178, 0.7925, 0.5317, 0.6264, 0.5314, 0.6276, 0.53, 0.6275, 0.5305, 0.6263, 0.7167, 0.7942, 0.7162, 0.793, 0.7178, 0.7925, 0.7185, 0.7936, 0.5388, 0.6723, 0.5401, 0.6726, 0.5396, 0.6735, 0.5384, 0.673, 0.708, 0.7585, 0.7078, 0.757, 0.7096, 0.7571, 0.7099, 0.7586, 0.5372, 0.6719, 0.5388, 0.6723, 0.5384, 0.673, 0.537, 0.6724, 0.7081, 0.7598, 0.708, 0.7585, 0.7099, 0.7586, 0.71, 0.7599, 0.5356, 0.6715, 0.5372, 0.6719, 0.537, 0.6724, 0.5354, 0.6718, 0.7079, 0.7652, 0.7078, 0.7637, 0.7096, 0.7638, 0.7097, 0.7653, 0.7141, 0.7875, 0.7138, 0.7867, 0.7143, 0.7874, 0.5338, 0.6711, 0.5356, 0.6715, 0.5354, 0.6718, 0.7075, 0.7664, 0.7079, 0.7652, 0.7097, 0.7653, 0.7091, 0.7665, 0.7147, 0.7891, 0.7141, 0.7875, 0.7143, 0.7874, 0.7153, 0.7889, 0.3427, 0.3461, 0.3424, 0.3307, 0.3449, 0.3308, 0.3454, 0.3462, 0.71, 0.7599, 0.7099, 0.7586, 0.7116, 0.7587, 0.7117, 0.76, 0.5354, 0.6718, 0.537, 0.6724, 0.5366, 0.6729, 0.5352, 0.672, 0.7097, 0.7653, 0.7096, 0.7638, 0.7112, 0.7639, 0.7113, 0.7654, 0.7143, 0.7874, 0.7138, 0.7867, 0.7145, 0.7873, 0.5338, 0.6711, 0.5354, 0.6718, 0.5352, 0.672, 0.7091, 0.7665, 0.7097, 0.7653, 0.7113, 0.7654, 0.7105, 0.7665, 0.7153, 0.7889, 0.7143, 0.7874, 0.7145, 0.7873, 0.7158, 0.7886, 0.3454, 0.3462, 0.3449, 0.3308, 0.3471, 0.331, 0.3478, 0.3463, 0.7167, 0.7909, 0.7153, 0.7889, 0.7158, 0.7886, 0.7176, 0.7904, 0.53, 0.6275, 0.5296, 0.6288, 0.5282, 0.6287, 0.5287, 0.6274, 0.7178, 0.7925, 0.7167, 0.7909, 0.7176, 0.7904, 0.7191, 0.7918, 0.5305, 0.6263, 0.53, 0.6275, 0.5287, 0.6274, 0.5295, 0.6263, 0.7185, 0.7936, 0.7178, 0.7925, 0.7191, 0.7918, 0.7201, 0.7928, 0.5384, 0.673, 0.5396, 0.6735, 0.5389, 0.6743, 0.5378, 0.6736, 0.7099, 0.7586, 0.7096, 0.7571, 0.7112, 0.7572, 0.7116, 0.7587, 0.537, 0.6724, 0.5384, 0.673, 0.5378, 0.6736, 0.5366, 0.6729, 0.5287, 0.6274, 0.5282, 0.6287, 0.527, 0.6286, 0.5276, 0.6273, 0.7191, 0.7918, 0.7176, 0.7904, 0.7185, 0.7897, 0.7203, 0.7909, 0.5295, 0.6263, 0.5287, 0.6274, 0.5276, 0.6273, 0.5285, 0.6262, 0.7201, 0.7928, 0.7191, 0.7918, 0.7203, 0.7909, 0.7214, 0.7917, 0.5378, 0.6736, 0.5389, 0.6743, 0.5379, 0.675, 0.5371, 0.6742, 0.6969, 0.7382, 0.6973, 0.7366, 0.6987, 0.7366, 0.6983, 0.7382, 0.5366, 0.6729, 0.5378, 0.6736, 0.5371, 0.6742, 0.5361, 0.6733, 0.6967, 0.7395, 0.6969, 0.7382, 0.6983, 0.7382, 0.6982, 0.7395, 0.5352, 0.672, 0.5366, 0.6729, 0.5361, 0.6733, 0.535, 0.6722, 0.6973, 0.7449, 0.6974, 0.7434, 0.6988, 0.7434, 0.6986, 0.7449, 0.7145, 0.7873, 0.7138, 0.7867, 0.7147, 0.7872, 0.5338, 0.6711, 0.5352, 0.672, 0.535, 0.6722, 0.6664, 0.7862, 0.6652, 0.7864, 0.665, 0.7848, 0.6663, 0.7848, 0.7158, 0.7886, 0.7145, 0.7873, 0.7147, 0.7872, 0.7163, 0.7883, 0.3268, 0.3136, 0.3276, 0.2981, 0.3295, 0.298, 0.3288, 0.3136, 0.7176, 0.7904, 0.7158, 0.7886, 0.7163, 0.7883, 0.7185, 0.7897, 0.5101, 0.6285, 0.5113, 0.6655, 0.5099, 0.6655, 0.5089, 0.6285, 0.5296, 0.6288, 0.5291, 0.6656, 0.5275, 0.6655, 0.5282, 0.6287, 0.5312, 0.6289, 0.5309, 0.6657, 0.5291, 0.6656, 0.5296, 0.6288, 0.5328, 0.6289, 0.5329, 0.6657, 0.5309, 0.6657, 0.5312, 0.6289, 0.5345, 0.6289, 0.5349, 0.6657, 0.5329, 0.6657, 0.5328, 0.6289, 0.5362, 0.6289, 0.5368, 0.6657, 0.5349, 0.6657, 0.5345, 0.6289, 0.5377, 0.6288, 0.5387, 0.6656, 0.5368, 0.6657, 0.5362, 0.6289, 0.5391, 0.6287, 0.5403, 0.6655, 0.5387, 0.6656, 0.5377, 0.6288, 0.5247, 0.6632, 0.5256, 0.6262, 0.527, 0.6262, 0.5259, 0.6632, 0.5233, 0.6631, 0.5239, 0.6262, 0.5256, 0.6262, 0.5247, 0.6632, 0.5217, 0.6631, 0.5221, 0.6262, 0.5239, 0.6262, 0.5233, 0.6631, 0.5201, 0.6631, 0.5201, 0.6262, 0.5221, 0.6262, 0.5217, 0.6631, 0.5184, 0.6631, 0.5181, 0.6262, 0.5201, 0.6262, 0.5201, 0.6631, 0.5167, 0.6631, 0.5162, 0.6262, 0.5181, 0.6262, 0.5184, 0.6631, 0.5151, 0.6632, 0.5143, 0.6262, 0.5162, 0.6262, 0.5167, 0.6631, 0.5137, 0.6632, 0.5127, 0.6262, 0.5143, 0.6262, 0.5151, 0.6632, 0.5125, 0.6632, 0.5113, 0.6262, 0.5127, 0.6262, 0.5137, 0.6632, 0.5508, 0.6632, 0.5516, 0.6262, 0.5532, 0.6262, 0.5522, 0.6632, 0.5492, 0.6631, 0.5497, 0.6262, 0.5516, 0.6262, 0.5508, 0.6632, 0.5475, 0.6631, 0.5478, 0.6262, 0.5497, 0.6262, 0.5492, 0.6631, 0.5459, 0.6631, 0.5458, 0.6262, 0.5478, 0.6262, 0.5475, 0.6631, 0.5442, 0.6631, 0.5438, 0.6262, 0.5458, 0.6262, 0.5459, 0.6631, 0.5426, 0.6631, 0.542, 0.6262, 0.5438, 0.6262, 0.5442, 0.6631, 0.5412, 0.6632, 0.5403, 0.6262, 0.542, 0.6262, 0.5426, 0.6631, 0.498, 0.6285, 0.497, 0.6655, 0.4956, 0.6655, 0.4968, 0.6285, 0.4994, 0.6286, 0.4986, 0.6655, 0.497, 0.6655, 0.498, 0.6285, 0.5009, 0.6286, 0.5005, 0.6655, 0.4986, 0.6655, 0.4994, 0.6286, 0.5026, 0.6286, 0.5024, 0.6655, 0.5005, 0.6655, 0.5009, 0.6286, 0.5043, 0.6286, 0.5044, 0.6655, 0.5024, 0.6655, 0.5026, 0.6286, 0.5059, 0.6286, 0.5064, 0.6655, 0.5044, 0.6655, 0.5043, 0.6286, 0.5075, 0.6286, 0.5082, 0.6655, 0.5064, 0.6655, 0.5059, 0.6286, 0.5089, 0.6285, 0.5099, 0.6655, 0.5082, 0.6655, 0.5075, 0.6286, 0.5426, 0.6784, 0.5441, 0.6774, 0.5452, 0.6783, 0.544, 0.6795, 0.5415, 0.6771, 0.5432, 0.6764, 0.5441, 0.6774, 0.5426, 0.6784, 0.5407, 0.6757, 0.5426, 0.6752, 0.5432, 0.6764, 0.5415, 0.6771, 0.5403, 0.6741, 0.5423, 0.674, 0.5426, 0.6752, 0.5407, 0.6757, 0.5403, 0.6726, 0.5423, 0.6727, 0.5423, 0.674, 0.5403, 0.6741, 0.5407, 0.6711, 0.5426, 0.6715, 0.5423, 0.6727, 0.5403, 0.6726, 0.5415, 0.6697, 0.5432, 0.6704, 0.5426, 0.6715, 0.5407, 0.6711, 0.5426, 0.6684, 0.5441, 0.6694, 0.5432, 0.6704, 0.5415, 0.6697, 0.544, 0.6673, 0.5452, 0.6685, 0.5441, 0.6694, 0.5426, 0.6684, 0.5456, 0.6664, 0.5465, 0.6678, 0.5452, 0.6685, 0.544, 0.6673, 0.5475, 0.6658, 0.548, 0.6673, 0.5465, 0.6678, 0.5456, 0.6664, 0.5494, 0.6655, 0.5496, 0.6671, 0.548, 0.6673, 0.5475, 0.6658, 0.5514, 0.6655, 0.5512, 0.6671, 0.5496, 0.6671, 0.5494, 0.6655, 0.5534, 0.6658, 0.5527, 0.6673, 0.5512, 0.6671, 0.5514, 0.6655, 0.5552, 0.6664, 0.5542, 0.6678, 0.5527, 0.6673, 0.5534, 0.6658, 0.5569, 0.6673, 0.5555, 0.6685, 0.5542, 0.6678, 0.5552, 0.6664, 0.5583, 0.6684, 0.5567, 0.6694, 0.5555, 0.6685, 0.5569, 0.6673, 0.5594, 0.6697, 0.5576, 0.6704, 0.5567, 0.6694, 0.5583, 0.6684, 0.5601, 0.6711, 0.5582, 0.6715, 0.5576, 0.6704, 0.5594, 0.6697, 0.5605, 0.6726, 0.5585, 0.6727, 0.5582, 0.6715, 0.5601, 0.6711, 0.5605, 0.6741, 0.5585, 0.674, 0.5585, 0.6727, 0.5605, 0.6726, 0.5601, 0.6757, 0.5582, 0.6752, 0.5585, 0.674, 0.5605, 0.6741, 0.5594, 0.6771, 0.5576, 0.6764, 0.5582, 0.6752, 0.5601, 0.6757, 0.5583, 0.6784, 0.5567, 0.6774, 0.5576, 0.6764, 0.5594, 0.6771, 0.5569, 0.6795, 0.5555, 0.6783, 0.5567, 0.6774, 0.5583, 0.6784, 0.5552, 0.6803, 0.5542, 0.679, 0.5555, 0.6783, 0.5569, 0.6795, 0.5534, 0.6809, 0.5527, 0.6794, 0.5542, 0.679, 0.5552, 0.6803, 0.5514, 0.6812, 0.5512, 0.6797, 0.5527, 0.6794, 0.5534, 0.6809, 0.5494, 0.6812, 0.5496, 0.6797, 0.5512, 0.6797, 0.5514, 0.6812, 0.5475, 0.6809, 0.548, 0.6794, 0.5496, 0.6797, 0.5494, 0.6812, 0.5456, 0.6803, 0.5465, 0.679, 0.548, 0.6794, 0.5475, 0.6809, 0.544, 0.6795, 0.5452, 0.6783, 0.5465, 0.679, 0.5456, 0.6803, 0.7112, 0.7639, 0.7116, 0.7613, 0.713, 0.7615, 0.7125, 0.764, 0.7096, 0.7638, 0.7099, 0.7612, 0.7116, 0.7613, 0.7112, 0.7639, 0.7078, 0.7637, 0.708, 0.7612, 0.7099, 0.7612, 0.7096, 0.7638, 0.7059, 0.7637, 0.706, 0.7611, 0.708, 0.7612, 0.7078, 0.7637, 0.704, 0.7637, 0.704, 0.7611, 0.706, 0.7611, 0.7059, 0.7637, 0.7021, 0.7637, 0.702, 0.7612, 0.704, 0.7611, 0.704, 0.7637, 0.7004, 0.7638, 0.7001, 0.7612, 0.702, 0.7612, 0.7021, 0.7637, 0.6988, 0.7639, 0.6984, 0.7613, 0.7001, 0.7612, 0.7004, 0.7638, 0.6974, 0.764, 0.697, 0.7615, 0.6984, 0.7613, 0.6988, 0.7639, 0.6614, 0.7884, 0.6616, 0.7859, 0.6633, 0.7859, 0.663, 0.7885, 0.6596, 0.7884, 0.6598, 0.7859, 0.6616, 0.7859, 0.6614, 0.7884, 0.6577, 0.7884, 0.6578, 0.7859, 0.6598, 0.7859, 0.6596, 0.7884, 0.6558, 0.7884, 0.6557, 0.7859, 0.6578, 0.7859, 0.6577, 0.7884, 0.6539, 0.7884, 0.6537, 0.7859, 0.6557, 0.7859, 0.6558, 0.7884, 0.6521, 0.7884, 0.6519, 0.7859, 0.6537, 0.7859, 0.6539, 0.7884, 0.6505, 0.7885, 0.6502, 0.7859, 0.6519, 0.7859, 0.6521, 0.7884, 0.6492, 0.7885, 0.6487, 0.7859, 0.6502, 0.7859, 0.6505, 0.7885, 0.6341, 0.8118, 0.6342, 0.8114, 0.6345, 0.8114, 0.6344, 0.8118, 0.6338, 0.8118, 0.6338, 0.8114, 0.6342, 0.8114, 0.6341, 0.8118, 0.6335, 0.8118, 0.6335, 0.8114, 0.6338, 0.8114, 0.6338, 0.8118, 0.6332, 0.8118, 0.6331, 0.8114, 0.6335, 0.8114, 0.6335, 0.8118, 0.6328, 0.8118, 0.6328, 0.8114, 0.6331, 0.8114, 0.6332, 0.8118, 0.6325, 0.8118, 0.6325, 0.8114, 0.6328, 0.8114, 0.6328, 0.8118, 0.6323, 0.8118, 0.6322, 0.8114, 0.6325, 0.8114, 0.6325, 0.8118, 0.632, 0.8118, 0.6319, 0.8114, 0.6322, 0.8114, 0.6323, 0.8118, 0.7096, 0.7433, 0.7099, 0.7408, 0.7116, 0.7408, 0.7112, 0.7434, 0.7078, 0.7433, 0.708, 0.7408, 0.7099, 0.7408, 0.7096, 0.7433, 0.7059, 0.7433, 0.706, 0.7408, 0.708, 0.7408, 0.7078, 0.7433, 0.704, 0.7433, 0.704, 0.7408, 0.706, 0.7408, 0.7059, 0.7433, 0.7021, 0.7433, 0.702, 0.7408, 0.704, 0.7408, 0.704, 0.7433, 0.7004, 0.7433, 0.7001, 0.7408, 0.702, 0.7408, 0.7021, 0.7433, 0.6988, 0.7434, 0.6984, 0.7408, 0.7001, 0.7408, 0.7004, 0.7433, 0.6307, 0.7352, 0.6307, 0.7352, 0.6307, 0.7352, 0.6307, 0.7352, 0.6307, 0.7352, 0.6307, 0.7352, 0.6307, 0.7352, 0.6307, 0.7352, 0.6307, 0.7352, 0.6307, 0.7352, 0.6307, 0.7352, 0.6307, 0.7352, 0.6307, 0.7352, 0.6307, 0.7352, 0.6307, 0.7352, 0.6307, 0.7352, 0.6307, 0.7352, 0.6307, 0.7352, 0.6307, 0.7352, 0.6307, 0.7352, 0.6307, 0.7352, 0.6307, 0.7352, 0.6307, 0.7352, 0.6307, 0.7352, 0.6307, 0.7352, 0.6307, 0.7352, 0.6307, 0.7352, 0.6307, 0.7352, 0.6307, 0.7352, 0.6307, 0.7352, 0.6307, 0.7352, 0.6307, 0.7352, 0.6307, 0.7352, 0.6307, 0.7352, 0.6307, 0.7352, 0.6307, 0.7352, 0.6307, 0.7352, 0.6307, 0.7352, 0.6307, 0.7352, 0.6307, 0.7352, 0.6307, 0.7352, 0.6307, 0.7352, 0.6307, 0.7352, 0.6307, 0.7352, 0.6307, 0.7352, 0.6307, 0.7352, 0.6307, 0.7352, 0.6307, 0.7352, 0.6307, 0.7352, 0.6307, 0.7352, 0.6307, 0.7352, 0.6307, 0.7352, 0.6307, 0.7352, 0.6307, 0.7352, 0.6307, 0.7352, 0.6307, 0.7352, 0.6307, 0.7352, 0.6307, 0.7352, 0.6307, 0.7352, 0.6307, 0.7352, 0.6307, 0.7352, 0.6307, 0.7352, 0.6307, 0.7352, 0.6307, 0.7352, 0.6307, 0.7352, 0.6307, 0.7352, 0.6307, 0.7352, 0.6307, 0.7352, 0.6307, 0.7352, 0.6307, 0.7352, 0.6307, 0.7352, 0.6307, 0.7352, 0.6307, 0.7352, 0.6307, 0.7352, 0.6307, 0.7352, 0.6307, 0.7352, 0.6307, 0.7352, 0.6307, 0.7352, 0.6307, 0.7352, 0.6307, 0.7352, 0.6307, 0.7352, 0.6307, 0.7352, 0.6307, 0.7352, 0.6307, 0.7352, 0.6307, 0.7352, 0.6307, 0.7352, 0.6307, 0.7352, 0.6307, 0.7352, 0.6307, 0.7352, 0.6307, 0.7352, 0.6307, 0.7352, 0.6307, 0.7352, 0.6307, 0.7352, 0.6307, 0.7352, 0.6307, 0.7352, 0.6307, 0.7352, 0.6307, 0.7352, 0.6307, 0.7352, 0.6307, 0.7352, 0.6307, 0.7352, 0.6307, 0.7352, 0.6307, 0.7352, 0.6307, 0.7352, 0.6307, 0.7352, 0.6307, 0.7352, 0.6307, 0.7352, 0.6307, 0.7352, 0.6307, 0.7352, 0.6307, 0.7352, 0.6307, 0.7352, 0.6307, 0.7352, 0.6307, 0.7352, 0.6307, 0.7352, 0.6307, 0.7352, 0.6307, 0.7352, 0.6307, 0.7352, 0.6307, 0.7352, 0.6307, 0.7352, 0.6307, 0.7352, 0.6307, 0.7352, 0.6307, 0.7352, 0.6307, 0.7352, 0.6307, 0.7352, 0.6307, 0.7352, 0.6307, 0.7352, 0.6307, 0.7352, 0.6307, 0.7352, 0.6307, 0.7352, 0.7116, 0.7613, 0.7117, 0.76, 0.7132, 0.7601, 0.713, 0.7615, 0.7099, 0.7612, 0.71, 0.7599, 0.7117, 0.76, 0.7116, 0.7613, 0.708, 0.7612, 0.7081, 0.7598, 0.71, 0.7599, 0.7099, 0.7612, 0.706, 0.7611, 0.706, 0.7598, 0.7081, 0.7598, 0.708, 0.7612, 0.704, 0.7611, 0.7039, 0.7598, 0.706, 0.7598, 0.706, 0.7611, 0.702, 0.7612, 0.7019, 0.7598, 0.7039, 0.7598, 0.704, 0.7611, 0.7001, 0.7612, 0.6999, 0.7599, 0.7019, 0.7598, 0.702, 0.7612, 0.6984, 0.7613, 0.6982, 0.76, 0.6999, 0.7599, 0.7001, 0.7612, 0.697, 0.7615, 0.6967, 0.7601, 0.6982, 0.76, 0.6984, 0.7613, 0.6616, 0.7859, 0.6618, 0.7846, 0.6635, 0.7846, 0.6633, 0.7859, 0.6598, 0.7859, 0.6599, 0.7846, 0.6618, 0.7846, 0.6616, 0.7859, 0.6578, 0.7859, 0.6578, 0.7846, 0.6599, 0.7846, 0.6598, 0.7859, 0.6557, 0.7859, 0.6557, 0.7846, 0.6578, 0.7846, 0.6578, 0.7859, 0.6537, 0.7859, 0.6536, 0.7846, 0.6557, 0.7846, 0.6557, 0.7859, 0.6519, 0.7859, 0.6517, 0.7846, 0.6536, 0.7846, 0.6537, 0.7859, 0.6502, 0.7859, 0.65, 0.7846, 0.6517, 0.7846, 0.6519, 0.7859, 0.6345, 0.8114, 0.6345, 0.8111, 0.6348, 0.8111, 0.6347, 0.8114, 0.6342, 0.8114, 0.6342, 0.8111, 0.6345, 0.8111, 0.6345, 0.8114, 0.6338, 0.8114, 0.6339, 0.8111, 0.6342, 0.8111, 0.6342, 0.8114, 0.6335, 0.8114, 0.6335, 0.8111, 0.6339, 0.8111, 0.6338, 0.8114, 0.6331, 0.8114, 0.6331, 0.8111, 0.6335, 0.8111, 0.6335, 0.8114, 0.6328, 0.8114, 0.6328, 0.8111, 0.6331, 0.8111, 0.6331, 0.8114, 0.6325, 0.8114, 0.6325, 0.8111, 0.6328, 0.8111, 0.6328, 0.8114, 0.6322, 0.8114, 0.6322, 0.8111, 0.6325, 0.8111, 0.6325, 0.8114, 0.7116, 0.7408, 0.7117, 0.7395, 0.7132, 0.7395, 0.713, 0.7409, 0.7099, 0.7408, 0.71, 0.7395, 0.7117, 0.7395, 0.7116, 0.7408, 0.708, 0.7408, 0.7081, 0.7395, 0.71, 0.7395, 0.7099, 0.7408, 0.706, 0.7408, 0.706, 0.7395, 0.7081, 0.7395, 0.708, 0.7408, 0.704, 0.7408, 0.7039, 0.7395, 0.706, 0.7395, 0.706, 0.7408, 0.702, 0.7408, 0.7019, 0.7395, 0.7039, 0.7395, 0.704, 0.7408, 0.7001, 0.7408, 0.6999, 0.7395, 0.7019, 0.7395, 0.702, 0.7408, 0.6984, 0.7408, 0.6982, 0.7395, 0.6999, 0.7395, 0.7001, 0.7408])
me_sphere.materials.append(mat_material)
me_sphere.use_remesh_preserve_volume = False
me_sphere.use_remesh_preserve_attributes = False
me_sphere.use_mirror_vertex_groups = False
me_sphere.update()

# ---- objects
ob_sphere = bpy.data.objects.new('Sphere', me_sphere)
ob_lamp = bpy.data.objects.new('Lamp', light_lamp)
ob_camera = bpy.data.objects.new('Camera', cam_camera)

# ---- transforms, parenting, visibility, modifiers, constraints
ob_sphere.location = (-0.3949, -0.04516, 0.9855)
ob_sphere.lineart.crease_threshold = 0.0
ob_lamp.location = (4.076, 1.005, 5.904)
ob_lamp.rotation_euler = (0.6503, 0.05522, 1.866)
ob_lamp.lock_rotations_4d = False
ob_lamp.empty_display_type = 'ARROWS'
ob_lamp.color = (0.0, 0.0, 0.0, 0.0)
ob_lamp.lineart.crease_threshold = 0.0
ob_camera.location = (7.481, -6.508, 5.344)
ob_camera.rotation_euler = (1.109, 0.0, 0.8149)
ob_camera.lock_rotations_4d = False
ob_camera.empty_display_type = 'ARROWS'
ob_camera.color = (0.0, 0.0, 0.0, 0.0)
ob_camera.display_type = 'WIRE'
ob_camera.lineart.crease_threshold = 0.0

# ---- collection membership
col_collection_1.objects.link(ob_sphere)
col_collection_1.objects.link(ob_lamp)
col_collection_1.objects.link(ob_camera)

# ---- scene / render settings (as saved in the file)
scene.camera = ob_camera
scene.frame_start = 1; scene.frame_end = 250; scene.frame_set(1)
scene.render.engine = 'CYCLES'
scene.render.resolution_percentage = 50
scene.render.dither_intensity = 0.0
scene.cycles.use_denoising = False
scene.cycles.samples = 128
scene.cycles.sampling_pattern = 'TABULATED_SOBOL'
scene.cycles.use_adaptive_sampling = False
scene.cycles.use_light_tree = False
scene.cycles.blur_glossy = 0.0
scene.cycles.sample_clamp_indirect = 0.0
scene.view_settings.view_transform = 'Standard'
bpy.context.view_layer.update()
